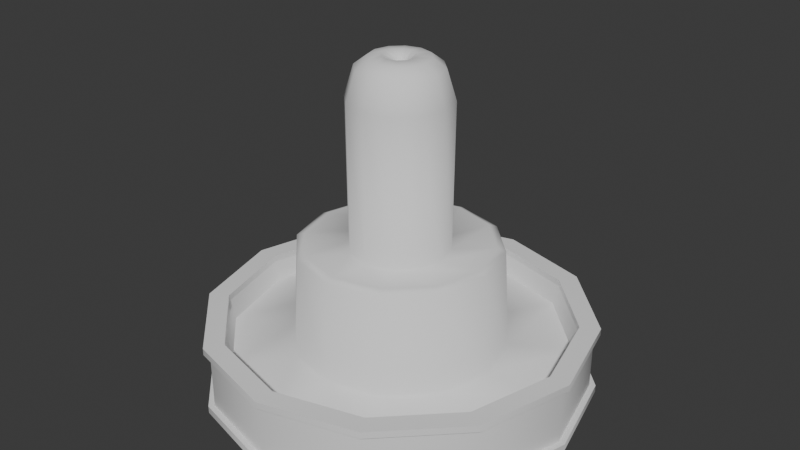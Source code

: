# Source: mesh_fountain_prop_1.blend  (saved by Blender 4.2.66; exported with 4.5.12 LTS)
import bpy
from mathutils import Matrix  # noqa: F401  (used for matrix-valued properties, if any)

bpy.ops.wm.read_factory_settings(use_empty=True)
scene = bpy.context.scene
scene.name = 'Scene'

# ---- collections
col_collection = bpy.data.collections.new('Collection'); scene.collection.children.link(col_collection)

# ---- world
world_world = bpy.data.worlds.new('World'); scene.world = world_world
world_world.use_nodes = True; world_world.node_tree.nodes.clear()
_N = world_world.node_tree.nodes; _L = world_world.node_tree.links
n0 = _N.new('ShaderNodeOutputWorld'); n0.name = 'World Output'; n0.location = (300, 300)
n1 = _N.new('ShaderNodeBackground'); n1.name = 'Background'; n1.location = (10, 300)
n1.inputs[0].default_value = (0.05088, 0.05088, 0.05088, 1.0)
_L.new(n1.outputs[0], n0.inputs[0])
n0.is_active_output = True
world_world.color = (0.05088, 0.05088, 0.05088)
world_world.sun_shadow_jitter_overblur = 0.0

# ---- meshes
me_cylinder_001 = bpy.data.meshes.new('Cylinder.001')
me_cylinder_001.from_pydata([(0.0, 4.0, 0.0), (-9.934e-10, 3.697, 1.4), (2.0, 3.464, 0.0), (1.849, 3.202, 1.4), (3.464, 2.0, 0.0), (3.202, 1.849, 1.4), (4.0, 1.738e-08, 0.0), (3.697, 1.726e-08, 1.4), (3.464, -2.0, 0.0), (3.202, -1.849, 1.4), (2.0, -3.464, 0.0), (1.849, -3.202, 1.4), (0.0, -4.0, 0.0), (-9.934e-10, -3.697, 1.4), (-2.0, -3.464, 0.0), (-1.849, -3.202, 1.4), (-3.464, -2.0, 0.0), (-3.202, -1.849, 1.4), (-4.0, 1.738e-08, 0.0), (-3.697, 1.726e-08, 1.4), (-3.464, 2.0, 0.0), (-3.202, 1.849, 1.4), (-2.0, 3.464, 0.0), (-1.849, 3.202, 1.4), (2.0, 3.464, 1.4), (0.0, 4.0, 1.4), (3.464, 2.0, 1.4), (4.0, 1.738e-08, 1.4), (3.464, -2.0, 1.4), (2.0, -3.464, 1.4), (0.0, -4.0, 1.4), (-2.0, -3.464, 1.4), (-3.464, -2.0, 1.4), (-4.0, 1.738e-08, 1.4), (-3.464, 2.0, 1.4), (-2.0, 3.464, 1.4), (0.9937, 1.721, 0.6847), (3.131e-09, 1.987, 0.6847), (1.721, 0.9937, 0.6847), (1.987, 1.936e-08, 0.6847), (1.721, -0.9937, 0.6847), (0.9937, -1.721, 0.6847), (3.131e-09, -1.987, 0.6847), (-0.9937, -1.721, 0.6847), (-1.721, -0.9937, 0.6847), (-1.987, 1.936e-08, 0.6847), (-1.721, 0.9937, 0.6847), (-0.9937, 1.721, 0.6847), (2.0, 3.464, 1.545), (0.0, 4.0, 1.545), (3.464, 2.0, 1.545), (4.0, 1.738e-08, 1.545), (3.464, -2.0, 1.545), (2.0, -3.464, 1.545), (0.0, -4.0, 1.545), (-2.0, -3.464, 1.545), (-3.464, -2.0, 1.545), (-4.0, 1.738e-08, 1.545), (-3.464, 2.0, 1.545), (-2.0, 3.464, 1.545), (1.849, 3.202, 1.545), (-9.934e-10, 3.697, 1.545), (3.202, 1.849, 1.545), (3.697, 1.726e-08, 1.545), (3.202, -1.849, 1.545), (1.849, -3.202, 1.545), (-9.934e-10, -3.697, 1.545), (-1.849, -3.202, 1.545), (-3.202, -1.849, 1.545), (-3.697, 1.726e-08, 1.545), (-3.202, 1.849, 1.545), (-1.849, 3.202, 1.545), (2.065, 3.577, 1.4), (0.0, 4.131, 1.4), (3.577, 2.065, 1.4), (4.131, 1.738e-08, 1.4), (3.577, -2.065, 1.4), (2.065, -3.577, 1.4), (0.0, -4.131, 1.4), (-2.065, -3.577, 1.4), (-3.577, -2.065, 1.4), (-4.131, 1.738e-08, 1.4), (-3.577, 2.065, 1.4), (-2.065, 3.577, 1.4), (-2.065, -3.577, 1.545), (0.0, -4.131, 1.545), (3.577, 2.065, 1.545), (2.065, 3.577, 1.545), (-4.131, 1.738e-08, 1.545), (-3.577, -2.065, 1.545), (3.577, -2.065, 1.545), (4.131, 1.738e-08, 1.545), (0.0, 4.131, 1.545), (2.065, -3.577, 1.545), (-3.577, 2.065, 1.545), (-2.065, 3.577, 1.545), (1.745, 3.022, 0.6847), (3.131e-09, 3.49, 0.6847), (3.022, 1.745, 0.6847), (3.49, 1.936e-08, 0.6847), (3.022, -1.745, 0.6847), (1.745, -3.022, 0.6847), (3.131e-09, -3.49, 0.6847), (-1.745, -3.022, 0.6847), (-3.022, -1.745, 0.6847), (-3.49, 1.936e-08, 0.6847), (-3.022, 1.745, 0.6847), (-1.745, 3.022, 0.6847), (0.9937, 1.721, 1.419), (3.131e-09, 1.987, 1.419), (1.721, 0.9937, 1.419), (1.987, 1.936e-08, 1.419), (1.721, -0.9937, 1.419), (0.9937, -1.721, 1.419), (3.131e-09, -1.987, 1.419), (-0.9937, -1.721, 1.419), (-1.721, -0.9937, 1.419), (-1.987, 1.936e-08, 1.419), (-1.721, 0.9937, 1.419), (-0.9937, 1.721, 1.419), (0.6631, 1.148, 1.774), (3.712e-08, 1.326, 1.774), (1.148, 0.6631, 1.774), (1.326, -1.896e-08, 1.774), (1.148, -0.6631, 1.774), (0.6631, -1.148, 1.774), (-3.353e-08, -1.326, 1.774), (-0.6631, -1.148, 1.774), (-1.148, -0.6631, 1.774), (-1.326, 5.169e-08, 1.774), (-1.148, 0.6631, 1.774), (-0.6631, 1.148, 1.774), (0.892, 1.545, 1.774), (1.794e-09, 1.784, 1.774), (1.545, 0.892, 1.774), (1.784, 1.636e-08, 1.774), (1.545, -0.892, 1.774), (0.892, -1.545, 1.774), (1.794e-09, -1.784, 1.774), (-0.892, -1.545, 1.774), (-1.545, -0.892, 1.774), (-1.784, 1.636e-08, 1.774), (-1.545, 0.892, 1.774), (-0.892, 1.545, 1.774), (0.6631, 1.148, 2.27), (3.712e-08, 1.326, 2.27), (1.148, 0.6631, 2.27), (1.326, -1.896e-08, 2.27), (1.148, -0.6631, 2.27), (0.6631, -1.148, 2.27), (-3.353e-08, -1.326, 2.27), (-0.6631, -1.148, 2.27), (-1.148, -0.6631, 2.27), (-1.326, 5.169e-08, 2.27), (-1.148, 0.6631, 2.27), (-0.6631, 1.148, 2.27), (0.5346, 0.9259, 2.503), (3.378e-08, 1.069, 2.503), (0.9259, 0.5346, 2.503), (1.069, -1.529e-08, 2.503), (0.9259, -0.5346, 2.503), (0.5346, -0.9259, 2.503), (-2.318e-08, -1.069, 2.503), (-0.5346, -0.9259, 2.503), (-0.9259, -0.5346, 2.503), (-1.069, 4.167e-08, 2.503), (-0.9259, 0.5346, 2.503), (-0.5346, 0.9259, 2.503), (0.5346, 0.9259, 2.676), (3.378e-08, 1.069, 2.676), (0.9259, 0.5346, 2.676), (1.069, -1.529e-08, 2.676), (0.9259, -0.5346, 2.676), (0.5346, -0.9259, 2.676), (-2.318e-08, -1.069, 2.676), (-0.5346, -0.9259, 2.676), (-0.9259, -0.5346, 2.676), (-1.069, 4.167e-08, 2.676), (-0.9259, 0.5346, 2.676), (-0.5346, 0.9259, 2.676), (0.9961, 1.725, 2.816), (8.437e-08, 1.992, 2.816), (1.725, 0.9961, 2.816), (1.992, -1.991e-08, 2.816), (1.725, -0.9961, 2.816), (0.9961, -1.725, 2.816), (-2.176e-08, -1.992, 2.816), (-0.9961, -1.725, 2.816), (-1.725, -0.9961, 2.816), (-1.992, 8.622e-08, 2.816), (-1.725, 0.9961, 2.816), (-0.9961, 1.725, 2.816), (0.9147, 1.584, 3.175), (1.044e-07, 1.829, 3.175), (1.584, 0.9147, 3.175), (1.829, -3.999e-08, 3.175), (1.584, -0.9147, 3.175), (0.9147, -1.584, 3.175), (-4.183e-08, -1.829, 3.175), (-0.9147, -1.584, 3.175), (-1.584, -0.9147, 3.175), (-1.829, 1.063e-07, 3.175), (-1.584, 0.9147, 3.175), (-0.9147, 1.584, 3.175), (0.9961, 1.725, 3.175), (8.437e-08, 1.992, 3.175), (1.725, 0.9961, 3.175), (1.992, -1.991e-08, 3.175), (1.725, -0.9961, 3.175), (0.9961, -1.725, 3.175), (-2.176e-08, -1.992, 3.175), (-0.9961, -1.725, 3.175), (-1.725, -0.9961, 3.175), (-1.992, 8.622e-08, 3.175), (-1.725, 0.9961, 3.175), (-0.9961, 1.725, 3.175), (0.3739, 0.6475, 2.997), (2.216e-07, 0.7477, 2.997), (0.6475, 0.3739, 2.997), (0.7477, -1.093e-07, 2.997), (0.6475, -0.3739, 2.997), (0.3739, -0.6475, 2.997), (-3.145e-08, -0.7477, 2.997), (-0.3739, -0.6475, 2.997), (-0.6475, -0.3739, 2.997), (-0.7477, 1.438e-07, 2.997), (-0.6475, 0.3739, 2.997), (-0.3739, 0.6475, 2.997), (0.837, 1.45, 2.997), (9.641e-08, 1.674, 2.997), (1.45, 0.837, 2.997), (1.674, -3.659e-08, 2.997), (1.45, -0.837, 2.997), (0.837, -1.45, 2.997), (-3.743e-08, -1.674, 2.997), (-0.837, -1.45, 2.997), (-1.45, -0.837, 2.997), (-1.674, 9.726e-08, 2.997), (-1.45, 0.837, 2.997), (-0.837, 1.45, 2.997), (0.3739, 0.6475, 3.449), (2.216e-07, 0.7477, 3.449), (0.6475, 0.3739, 3.449), (0.7477, -1.093e-07, 3.449), (0.6475, -0.3739, 3.449), (0.3739, -0.6475, 3.449), (-3.145e-08, -0.7477, 3.449), (-0.3739, -0.6475, 3.449), (-0.6475, -0.3739, 3.449), (-0.7477, 1.438e-07, 3.449), (-0.6475, 0.3739, 3.449), (-0.3739, 0.6475, 3.449), (0.2084, 0.3609, 3.609), (2.664e-07, 0.4168, 3.609), (0.3609, 0.2084, 3.609), (0.4168, -1.623e-07, 3.609), (0.3609, -0.2084, 3.609), (0.2084, -0.3609, 3.609), (-8.343e-08, -0.4168, 3.609), (-0.2084, -0.3609, 3.609), (-0.3609, -0.2084, 3.609), (-0.4168, 1.835e-07, 3.609), (-0.3609, 0.2084, 3.609), (-0.2084, 0.3609, 3.609), (0.3362, 0.5823, 3.609), (2.072e-07, 0.6723, 3.609), (0.5823, 0.3362, 3.609), (0.6723, -9.925e-08, 3.609), (0.5823, -0.3362, 3.609), (0.3362, -0.5823, 3.609), (-2.035e-08, -0.6723, 3.609), (-0.3362, -0.5823, 3.609), (-0.5823, -0.3362, 3.609), (-0.6723, 1.283e-07, 3.609), (-0.5823, 0.3362, 3.609), (-0.3362, 0.5823, 3.609), (0.2084, 0.3609, 3.807), (2.664e-07, 0.4168, 3.807), (0.3609, 0.2084, 3.807), (0.4168, -1.623e-07, 3.807), (0.3609, -0.2084, 3.807), (0.2084, -0.3609, 3.807), (-8.343e-08, -0.4168, 3.807), (-0.2084, -0.3609, 3.807), (-0.3609, -0.2084, 3.807), (-0.4168, 1.835e-07, 3.807), (-0.3609, 0.2084, 3.807), (-0.2084, 0.3609, 3.807), (0.5237, 0.907, 3.89), (4.28e-07, 1.047, 3.89), (0.907, 0.5237, 3.89), (1.047, -3.959e-07, 3.89), (0.907, -0.5237, 3.89), (0.5237, -0.907, 3.89), (-4.51e-07, -1.047, 3.89), (-0.5237, -0.907, 3.89), (-0.907, -0.5237, 3.89), (-1.047, 4.732e-07, 3.89), (-0.907, 0.5237, 3.89), (-0.5237, 0.907, 3.89), (0.4623, 0.8007, 4.044), (4.621e-07, 0.9245, 4.044), (0.8007, 0.4623, 4.044), (0.9245, -4.206e-07, 4.044), (0.8007, -0.4623, 4.044), (0.4623, -0.8007, 4.044), (-4.623e-07, -0.9245, 4.044), (-0.4623, -0.8007, 4.044), (-0.8007, -0.4623, 4.044), (-0.9245, 5.035e-07, 4.044), (-0.8007, 0.4623, 4.044), (-0.4623, 0.8007, 4.044), (0.5237, 0.907, 4.044), (4.28e-07, 1.047, 4.044), (0.907, 0.5237, 4.044), (1.047, -3.959e-07, 4.044), (0.907, -0.5237, 4.044), (0.5237, -0.907, 4.044), (-4.51e-07, -1.047, 4.044), (-0.5237, -0.907, 4.044), (-0.907, -0.5237, 4.044), (-1.047, 4.732e-07, 4.044), (-0.907, 0.5237, 4.044), (-0.5237, 0.907, 4.044), (0.1712, 0.2966, 3.931), (3.386e-07, 0.3425, 3.931), (0.2966, 0.1712, 3.931), (0.3425, -2.617e-07, 3.931), (0.2966, -0.1712, 3.931), (0.1712, -0.2966, 3.931), (-2.613e-07, -0.3425, 3.931), (-0.1712, -0.2966, 3.931), (-0.2966, -0.1712, 3.931), (-0.3425, 3.408e-07, 3.931), (-0.2966, 0.1712, 3.931), (-0.1712, 0.2966, 3.931), (0.4015, 0.6954, 3.931), (4.145e-07, 0.803, 3.931), (0.6954, 0.4015, 3.931), (0.803, -3.648e-07, 3.931), (0.6954, -0.4015, 3.931), (0.4015, -0.6954, 3.931), (-3.885e-07, -0.803, 3.931), (-0.4015, -0.6954, 3.931), (-0.6954, -0.4015, 3.931), (-0.803, 4.378e-07, 3.931), (-0.6954, 0.4015, 3.931), (-0.4015, 0.6954, 3.931), (0.1181, 0.2045, 4.475), (4.442e-07, 0.2361, 4.475), (0.2045, 0.1181, 4.475), (0.2361, -1.731e-07, 4.475), (0.2045, -0.1181, 4.475), (0.1181, -0.2045, 4.475), (3.047e-08, -0.2361, 4.475), (-0.1181, -0.2045, 4.475), (-0.2045, -0.1181, 4.475), (-0.2361, 2.424e-07, 4.475), (-0.2045, 0.1181, 4.475), (-0.1181, 0.2045, 4.475), (0.1597, 0.2765, 4.649), (5.316e-07, 0.3193, 4.649), (0.2765, 0.1597, 4.649), (0.3193, -2.417e-07, 4.649), (0.2765, -0.1597, 4.649), (0.1597, -0.2765, 4.649), (-2.777e-08, -0.3193, 4.649), (-0.1597, -0.2765, 4.649), (-0.2765, -0.1597, 4.649), (-0.3193, 3.201e-07, 4.649), (-0.2765, 0.1597, 4.649), (-0.1597, 0.2765, 4.649), (0.1597, 0.2765, 4.728), (5.316e-07, 0.3193, 4.728), (0.2765, 0.1597, 4.728), (0.3193, -2.417e-07, 4.728), (0.2765, -0.1597, 4.728), (0.1597, -0.2765, 4.728), (-2.777e-08, -0.3193, 4.728), (-0.1597, -0.2765, 4.728), (-0.2765, -0.1597, 4.728), (-0.3193, 3.201e-07, 4.728), (-0.2765, 0.1597, 4.728), (-0.1597, 0.2765, 4.728), (0.09631, 0.1668, 5.254), (3.761e-07, 0.1926, 5.254), (0.1668, 0.09631, 5.254), (0.1926, -1.386e-07, 5.254), (0.1668, -0.09631, 5.254), (0.09631, -0.1668, 5.254), (3.869e-08, -0.1926, 5.254), (-0.09631, -0.1668, 5.254), (-0.1668, -0.09631, 5.254), (-0.1926, 2.003e-07, 5.254), (-0.1668, 0.09631, 5.254), (-0.09631, 0.1668, 5.254), (0.05196, 0.08999, 5.433), (3.445e-07, 0.1039, 5.433), (0.08999, 0.05196, 5.433), (0.1039, -1.319e-07, 5.433), (0.08999, -0.05196, 5.433), (0.05196, -0.08999, 5.433), (-2.857e-09, -0.1039, 5.433), (-0.05196, -0.08999, 5.433), (-0.08999, -0.05196, 5.433), (-0.1039, 2.117e-07, 5.433), (-0.08999, 0.05196, 5.433), (-0.05196, 0.08999, 5.433), (0.1359, 0.2355, 5.491), (4.029e-07, 0.2719, 5.491), (0.2355, 0.1359, 5.491), (0.2719, -2.023e-07, 5.491), (0.2355, -0.1359, 5.491), (0.1359, -0.2355, 5.491), (-7.336e-08, -0.2719, 5.491), (-0.1359, -0.2355, 5.491), (-0.2355, -0.1359, 5.491), (-0.2719, 2.76e-07, 5.491), (-0.2355, 0.1359, 5.491), (-0.1359, 0.2355, 5.491), (0.1033, 0.1789, 5.433), (3.705e-07, 0.2066, 5.433), (0.1789, 0.1033, 5.433), (0.2066, -1.674e-07, 5.433), (0.1789, -0.1033, 5.433), (0.1033, -0.1789, 5.433), (-3.544e-08, -0.2066, 5.433), (-0.1033, -0.1789, 5.433), (-0.1789, -0.1033, 5.433), (-0.2066, 2.384e-07, 5.433), (-0.1789, 0.1033, 5.433), (-0.1033, 0.1789, 5.433), (0.04197, 0.07269, 5.609), (8.79e-07, 0.08393, 5.609), (0.07269, 0.04196, 5.609), (0.08393, -1.028e-07, 5.609), (0.07269, -0.04196, 5.609), (0.04197, -0.07269, 5.609), (5.984e-07, -0.08393, 5.609), (-0.04196, -0.07269, 5.609), (-0.07268, -0.04196, 5.609), (-0.08393, 1.748e-07, 5.609), (-0.07268, 0.04196, 5.609), (-0.04196, 0.07269, 5.609), (0.05558, 0.09627, 5.7), (1.092e-06, 0.1112, 5.7), (0.09627, 0.05558, 5.7), (0.1112, -1.43e-07, 5.7), (0.09627, -0.05558, 5.7), (0.05558, -0.09627, 5.7), (7.202e-07, -0.1112, 5.7), (-0.05558, -0.09627, 5.7), (-0.09627, -0.05558, 5.7), (-0.1112, 2.246e-07, 5.7), (-0.09627, 0.05558, 5.7), (-0.05558, 0.09627, 5.7), (0.03147, 0.0545, 5.903), (1.016e-06, 0.06293, 5.903), (0.0545, 0.03147, 5.903), (0.06293, -7.15e-08, 5.903), (0.0545, -0.03147, 5.903), (0.03147, -0.0545, 5.903), (8.054e-07, -0.06293, 5.903), (-0.03146, -0.0545, 5.903), (-0.0545, -0.03147, 5.903), (-0.06293, 1.366e-07, 5.903), (-0.0545, 0.03147, 5.903), (-0.03146, 0.0545, 5.903), (0.01977, 0.03425, 6.183), (9.795e-07, 0.03954, 6.183), (0.03425, 0.01977, 6.183), (0.03955, -3.752e-08, 6.183), (0.03425, -0.01977, 6.183), (0.01977, -0.03425, 6.183), (8.473e-07, -0.03954, 6.183), (-0.01977, -0.03425, 6.183), (-0.03425, -0.01977, 6.183), (-0.03954, 9.324e-08, 6.183), (-0.03425, 0.01977, 6.183), (-0.01977, 0.03425, 6.183), (0.01224, 0.02121, 6.196), (1.244e-06, 0.02449, 6.196), (0.02121, 0.01224, 6.196), (0.02449, -3.915e-08, 6.196), (0.02121, -0.01224, 6.196), (0.01224, -0.02121, 6.196), (1.104e-06, -0.02449, 6.196), (-0.01224, -0.02121, 6.196), (-0.02121, -0.01224, 6.196), (-0.02449, 9.719e-08, 6.196), (-0.02121, 0.01224, 6.196), (-0.01224, 0.02121, 6.196), (0.02613, 0.04526, 6.183), (9.566e-07, 0.05226, 6.183), (0.04526, 0.02613, 6.183), (0.05226, -3.577e-08, 6.183), (0.04526, -0.02613, 6.183), (0.02613, -0.04526, 6.183), (8.31e-07, -0.05226, 6.183), (-0.02613, -0.04526, 6.183), (-0.04526, -0.02613, 6.183), (-0.05226, 8.987e-08, 6.183), (-0.04526, 0.02613, 6.183), (-0.02613, 0.04526, 6.183), (0.02613, 0.04526, 6.214), (1.252e-06, 0.05226, 6.214), (0.04526, 0.02613, 6.214), (0.05226, -3.577e-08, 6.214), (0.04526, -0.02613, 6.214), (0.02613, -0.04526, 6.214), (1.127e-06, -0.05226, 6.214), (-0.02613, -0.04526, 6.214), (-0.04526, -0.02613, 6.214), (-0.05226, 8.987e-08, 6.214), (-0.04526, 0.02613, 6.214), (-0.02613, 0.04526, 6.214), (0.01977, 0.03425, 6.214), (1.239e-06, 0.03954, 6.214), (0.03425, 0.01977, 6.214), (0.03955, -3.752e-08, 6.214), (0.03425, -0.01977, 6.214), (0.01977, -0.03425, 6.214), (1.106e-06, -0.03954, 6.214), (-0.01977, -0.03425, 6.214), (-0.03425, -0.01977, 6.214), (-0.03954, 9.324e-08, 6.214), (-0.03425, 0.01977, 6.214), (-0.01977, 0.03425, 6.214), (0.0, 4.0, 0.1577), (2.0, 3.464, 0.1577), (3.464, 2.0, 0.1577), (4.0, 1.738e-08, 0.1577), (3.464, -2.0, 0.1577), (2.0, -3.464, 0.1577), (0.0, -4.0, 0.1577), (-2.0, -3.464, 0.1577), (-3.464, -2.0, 0.1577), (-4.0, 1.738e-08, 0.1577), (-3.464, 2.0, 0.1577), (-2.0, 3.464, 0.1577), (0.0, 4.129, 0.0), (2.065, 3.576, 0.0), (2.065, 3.576, 0.1577), (3.576, 2.065, 0.0), (3.576, 2.065, 0.1577), (4.129, 1.738e-08, 0.0), (4.129, 1.738e-08, 0.1577), (3.576, -2.065, 0.0), (3.576, -2.065, 0.1577), (2.065, -3.576, 0.0), (2.065, -3.576, 0.1577), (0.0, -4.129, 0.0), (0.0, -4.129, 0.1577), (-2.065, -3.576, 0.0), (-2.065, -3.576, 0.1577), (-3.576, -2.065, 0.0), (-3.576, -2.065, 0.1577), (-4.129, 1.738e-08, 0.0), (-4.129, 1.738e-08, 0.1577), (-3.576, 2.065, 0.0), (-3.576, 2.065, 0.1577), (-2.065, 3.576, 0.0), (-2.065, 3.576, 0.1577), (0.0, 4.129, 0.1577), (0.1892, -1.362e-07, 5.158), (0.1638, -0.0946, 5.158), (-0.1638, 0.0946, 5.158), (-0.0946, 0.1638, 5.158), (3.814e-07, 0.1892, 5.158), (0.0946, 0.1638, 5.158), (-0.0946, -0.1638, 5.158), (-0.1638, -0.0946, 5.158), (0.0946, -0.1638, 5.158), (0.1638, 0.0946, 5.158), (-0.1892, 1.967e-07, 5.158), (4.995e-08, -0.1892, 5.158)], [], [(528, 25, 24, 529), (529, 24, 26, 530), (530, 26, 27, 531), (531, 27, 28, 532), (532, 28, 29, 533), (533, 29, 30, 534), (534, 30, 31, 535), (535, 31, 32, 536), (536, 32, 33, 537), (537, 33, 34, 538), (11, 9, 100, 101), (538, 34, 35, 539), (539, 35, 25, 528), (59, 49, 92, 95), (51, 52, 90, 91), (1, 3, 60, 61), (15, 17, 68, 67), (25, 35, 83, 73), (31, 30, 78, 79), (58, 59, 95, 94), (13, 15, 67, 66), (11, 13, 66, 65), (26, 24, 72, 74), (50, 51, 91, 86), (9, 11, 65, 64), (42, 41, 113, 114), (1, 23, 107, 97), (5, 3, 96, 98), (19, 17, 104, 105), (13, 11, 101, 102), (7, 5, 98, 99), (21, 19, 105, 106), (15, 13, 102, 103), (9, 7, 99, 100), (23, 21, 106, 107), (3, 1, 97, 96), (17, 15, 103, 104), (61, 60, 48, 49), (60, 62, 50, 48), (62, 63, 51, 50), (63, 64, 52, 51), (64, 65, 53, 52), (65, 66, 54, 53), (66, 67, 55, 54), (67, 68, 56, 55), (68, 69, 57, 56), (69, 70, 58, 57), (70, 71, 59, 58), (71, 61, 49, 59), (17, 19, 69, 68), (3, 5, 62, 60), (19, 21, 70, 69), (57, 58, 94, 88), (33, 32, 80, 81), (5, 7, 63, 62), (28, 27, 75, 76), (21, 23, 71, 70), (7, 9, 64, 63), (48, 50, 86, 87), (56, 57, 88, 89), (23, 1, 61, 71), (82, 81, 88, 94), (77, 76, 90, 93), (73, 83, 95, 92), (79, 78, 85, 84), (74, 72, 87, 86), (81, 80, 89, 88), (76, 75, 91, 90), (75, 74, 86, 91), (80, 79, 84, 89), (72, 73, 92, 87), (78, 77, 93, 85), (83, 82, 94, 95), (52, 53, 93, 90), (29, 28, 76, 77), (34, 33, 81, 82), (53, 54, 85, 93), (27, 26, 74, 75), (32, 31, 79, 80), (24, 25, 73, 72), (54, 55, 84, 85), (55, 56, 89, 84), (30, 29, 77, 78), (35, 34, 82, 83), (49, 48, 87, 92), (37, 36, 96, 97), (36, 38, 98, 96), (38, 39, 99, 98), (39, 40, 100, 99), (40, 41, 101, 100), (41, 42, 102, 101), (42, 43, 103, 102), (43, 44, 104, 103), (44, 45, 105, 104), (45, 46, 106, 105), (46, 47, 107, 106), (47, 37, 97, 107), (114, 113, 137, 138), (39, 38, 110, 111), (46, 45, 117, 118), (43, 42, 114, 115), (40, 39, 111, 112), (47, 46, 118, 119), (36, 37, 109, 108), (44, 43, 115, 116), (41, 40, 112, 113), (37, 47, 119, 109), (38, 36, 108, 110), (45, 44, 116, 117), (123, 122, 146, 147), (111, 110, 134, 135), (118, 117, 141, 142), (115, 114, 138, 139), (112, 111, 135, 136), (119, 118, 142, 143), (108, 109, 133, 132), (116, 115, 139, 140), (113, 112, 136, 137), (109, 119, 143, 133), (110, 108, 132, 134), (117, 116, 140, 141), (121, 120, 132, 133), (120, 122, 134, 132), (122, 123, 135, 134), (123, 124, 136, 135), (124, 125, 137, 136), (125, 126, 138, 137), (126, 127, 139, 138), (127, 128, 140, 139), (128, 129, 141, 140), (129, 130, 142, 141), (130, 131, 143, 142), (131, 121, 133, 143), (147, 146, 158, 159), (130, 129, 153, 154), (127, 126, 150, 151), (124, 123, 147, 148), (131, 130, 154, 155), (120, 121, 145, 144), (128, 127, 151, 152), (125, 124, 148, 149), (121, 131, 155, 145), (122, 120, 144, 146), (129, 128, 152, 153), (126, 125, 149, 150), (162, 161, 173, 174), (154, 153, 165, 166), (151, 150, 162, 163), (148, 147, 159, 160), (155, 154, 166, 167), (144, 145, 157, 156), (152, 151, 163, 164), (149, 148, 160, 161), (145, 155, 167, 157), (146, 144, 156, 158), (153, 152, 164, 165), (150, 149, 161, 162), (174, 173, 185, 186), (159, 158, 170, 171), (166, 165, 177, 178), (163, 162, 174, 175), (160, 159, 171, 172), (167, 166, 178, 179), (156, 157, 169, 168), (164, 163, 175, 176), (161, 160, 172, 173), (157, 167, 179, 169), (158, 156, 168, 170), (165, 164, 176, 177), (189, 188, 212, 213), (171, 170, 182, 183), (178, 177, 189, 190), (175, 174, 186, 187), (172, 171, 183, 184), (179, 178, 190, 191), (168, 169, 181, 180), (176, 175, 187, 188), (173, 172, 184, 185), (169, 179, 191, 181), (170, 168, 180, 182), (177, 176, 188, 189), (195, 194, 230, 231), (186, 185, 209, 210), (183, 182, 206, 207), (190, 189, 213, 214), (187, 186, 210, 211), (184, 183, 207, 208), (191, 190, 214, 215), (180, 181, 205, 204), (188, 187, 211, 212), (185, 184, 208, 209), (181, 191, 215, 205), (182, 180, 204, 206), (193, 192, 204, 205), (192, 194, 206, 204), (194, 195, 207, 206), (195, 196, 208, 207), (196, 197, 209, 208), (197, 198, 210, 209), (198, 199, 211, 210), (199, 200, 212, 211), (200, 201, 213, 212), (201, 202, 214, 213), (202, 203, 215, 214), (203, 193, 205, 215), (219, 218, 242, 243), (202, 201, 237, 238), (199, 198, 234, 235), (196, 195, 231, 232), (203, 202, 238, 239), (192, 193, 229, 228), (200, 199, 235, 236), (197, 196, 232, 233), (193, 203, 239, 229), (194, 192, 228, 230), (201, 200, 236, 237), (198, 197, 233, 234), (217, 216, 228, 229), (216, 218, 230, 228), (218, 219, 231, 230), (219, 220, 232, 231), (220, 221, 233, 232), (221, 222, 234, 233), (222, 223, 235, 234), (223, 224, 236, 235), (224, 225, 237, 236), (225, 226, 238, 237), (226, 227, 239, 238), (227, 217, 229, 239), (246, 245, 269, 270), (226, 225, 249, 250), (223, 222, 246, 247), (220, 219, 243, 244), (227, 226, 250, 251), (216, 217, 241, 240), (224, 223, 247, 248), (221, 220, 244, 245), (217, 227, 251, 241), (218, 216, 240, 242), (225, 224, 248, 249), (222, 221, 245, 246), (259, 258, 282, 283), (243, 242, 266, 267), (250, 249, 273, 274), (247, 246, 270, 271), (244, 243, 267, 268), (251, 250, 274, 275), (240, 241, 265, 264), (248, 247, 271, 272), (245, 244, 268, 269), (241, 251, 275, 265), (242, 240, 264, 266), (249, 248, 272, 273), (253, 252, 264, 265), (252, 254, 266, 264), (254, 255, 267, 266), (255, 256, 268, 267), (256, 257, 269, 268), (257, 258, 270, 269), (258, 259, 271, 270), (259, 260, 272, 271), (260, 261, 273, 272), (261, 262, 274, 273), (262, 263, 275, 274), (263, 253, 265, 275), (283, 282, 294, 295), (256, 255, 279, 280), (263, 262, 286, 287), (252, 253, 277, 276), (260, 259, 283, 284), (257, 256, 280, 281), (253, 263, 287, 277), (254, 252, 276, 278), (261, 260, 284, 285), (258, 257, 281, 282), (255, 254, 278, 279), (262, 261, 285, 286), (298, 297, 321, 322), (280, 279, 291, 292), (287, 286, 298, 299), (276, 277, 289, 288), (284, 283, 295, 296), (281, 280, 292, 293), (277, 287, 299, 289), (278, 276, 288, 290), (285, 284, 296, 297), (282, 281, 293, 294), (279, 278, 290, 291), (286, 285, 297, 298), (302, 300, 336, 338), (295, 294, 318, 319), (292, 291, 315, 316), (299, 298, 322, 323), (288, 289, 313, 312), (296, 295, 319, 320), (293, 292, 316, 317), (289, 299, 323, 313), (290, 288, 312, 314), (297, 296, 320, 321), (294, 293, 317, 318), (291, 290, 314, 315), (301, 300, 312, 313), (300, 302, 314, 312), (302, 303, 315, 314), (303, 304, 316, 315), (304, 305, 317, 316), (305, 306, 318, 317), (306, 307, 319, 318), (307, 308, 320, 319), (308, 309, 321, 320), (309, 310, 322, 321), (310, 311, 323, 322), (311, 301, 313, 323), (331, 330, 354, 355), (309, 308, 344, 345), (306, 305, 341, 342), (303, 302, 338, 339), (310, 309, 345, 346), (307, 306, 342, 343), (304, 303, 339, 340), (311, 310, 346, 347), (300, 301, 337, 336), (308, 307, 343, 344), (305, 304, 340, 341), (301, 311, 347, 337), (325, 324, 336, 337), (324, 326, 338, 336), (326, 327, 339, 338), (327, 328, 340, 339), (328, 329, 341, 340), (329, 330, 342, 341), (330, 331, 343, 342), (331, 332, 344, 343), (332, 333, 345, 344), (333, 334, 346, 345), (334, 335, 347, 346), (335, 325, 337, 347), (358, 357, 369, 370), (328, 327, 351, 352), (335, 334, 358, 359), (324, 325, 349, 348), (332, 331, 355, 356), (329, 328, 352, 353), (325, 335, 359, 349), (326, 324, 348, 350), (333, 332, 356, 357), (330, 329, 353, 354), (327, 326, 350, 351), (334, 333, 357, 358), (364, 363, 375, 376), (355, 354, 366, 367), (352, 351, 363, 364), (359, 358, 370, 371), (348, 349, 361, 360), (356, 355, 367, 368), (353, 352, 364, 365), (349, 359, 371, 361), (350, 348, 360, 362), (357, 356, 368, 369), (354, 353, 365, 366), (351, 350, 362, 363), (565, 564, 387, 388), (371, 370, 382, 383), (360, 361, 373, 372), (368, 367, 379, 380), (365, 364, 376, 377), (361, 371, 383, 373), (362, 360, 372, 374), (369, 368, 380, 381), (366, 365, 377, 378), (363, 362, 374, 375), (370, 369, 381, 382), (367, 366, 378, 379), (391, 390, 414, 415), (567, 566, 394, 395), (569, 568, 385, 384), (571, 570, 391, 392), (572, 565, 388, 389), (568, 567, 395, 385), (573, 569, 384, 386), (574, 571, 392, 393), (575, 572, 389, 390), (564, 573, 386, 387), (566, 574, 393, 394), (570, 575, 390, 391), (400, 399, 435, 436), (388, 387, 411, 412), (395, 394, 418, 419), (384, 385, 409, 408), (392, 391, 415, 416), (389, 388, 412, 413), (385, 395, 419, 409), (386, 384, 408, 410), (393, 392, 416, 417), (390, 389, 413, 414), (387, 386, 410, 411), (394, 393, 417, 418), (421, 420, 408, 409), (420, 422, 410, 408), (422, 423, 411, 410), (423, 424, 412, 411), (424, 425, 413, 412), (425, 426, 414, 413), (426, 427, 415, 414), (427, 428, 416, 415), (428, 429, 417, 416), (429, 430, 418, 417), (430, 431, 419, 418), (431, 421, 409, 419), (397, 396, 420, 421), (396, 398, 422, 420), (398, 399, 423, 422), (399, 400, 424, 423), (400, 401, 425, 424), (401, 402, 426, 425), (402, 403, 427, 426), (403, 404, 428, 427), (404, 405, 429, 428), (405, 406, 430, 429), (406, 407, 431, 430), (407, 397, 421, 431), (439, 438, 450, 451), (407, 406, 442, 443), (396, 397, 433, 432), (404, 403, 439, 440), (401, 400, 436, 437), (397, 407, 443, 433), (398, 396, 432, 434), (405, 404, 440, 441), (402, 401, 437, 438), (399, 398, 434, 435), (406, 405, 441, 442), (403, 402, 438, 439), (452, 451, 463, 464), (436, 435, 447, 448), (443, 442, 454, 455), (432, 433, 445, 444), (440, 439, 451, 452), (437, 436, 448, 449), (433, 443, 455, 445), (434, 432, 444, 446), (441, 440, 452, 453), (438, 437, 449, 450), (435, 434, 446, 447), (442, 441, 453, 454), (456, 457, 469, 468), (449, 448, 460, 461), (445, 455, 467, 457), (446, 444, 456, 458), (453, 452, 464, 465), (450, 449, 461, 462), (447, 446, 458, 459), (454, 453, 465, 466), (451, 450, 462, 463), (448, 447, 459, 460), (455, 454, 466, 467), (444, 445, 457, 456), (516, 518, 506, 504), (464, 463, 475, 476), (461, 460, 472, 473), (457, 467, 479, 469), (458, 456, 468, 470), (465, 464, 476, 477), (462, 461, 473, 474), (459, 458, 470, 471), (466, 465, 477, 478), (463, 462, 474, 475), (460, 459, 471, 472), (467, 466, 478, 479), (480, 481, 491, 490, 489, 488, 487, 486, 485, 484, 483, 482), (479, 478, 502, 503), (524, 525, 513, 512), (471, 470, 494, 495), (517, 516, 504, 505), (478, 477, 501, 502), (523, 524, 512, 511), (470, 468, 492, 494), (477, 476, 500, 501), (522, 523, 511, 510), (468, 469, 493, 492), (476, 475, 499, 500), (503, 502, 514, 515), (492, 493, 505, 504), (500, 499, 511, 512), (497, 496, 508, 509), (493, 503, 515, 505), (494, 492, 504, 506), (501, 500, 512, 513), (498, 497, 509, 510), (495, 494, 506, 507), (502, 501, 513, 514), (499, 498, 510, 511), (496, 495, 507, 508), (472, 471, 495, 496), (525, 526, 514, 513), (469, 479, 503, 493), (518, 519, 507, 506), (473, 472, 496, 497), (526, 527, 515, 514), (519, 520, 508, 507), (474, 473, 497, 498), (527, 517, 505, 515), (520, 521, 509, 508), (475, 474, 498, 499), (521, 522, 510, 509), (481, 480, 516, 517), (480, 482, 518, 516), (482, 483, 519, 518), (483, 484, 520, 519), (484, 485, 521, 520), (485, 486, 522, 521), (486, 487, 523, 522), (487, 488, 524, 523), (488, 489, 525, 524), (489, 490, 526, 525), (490, 491, 527, 526), (491, 481, 517, 527), (537, 538, 560, 558), (6, 4, 543, 545), (530, 531, 546, 544), (538, 539, 562, 560), (20, 18, 557, 559), (531, 532, 548, 546), (10, 8, 547, 549), (539, 528, 563, 562), (532, 533, 550, 548), (0, 22, 561, 540), (14, 12, 551, 553), (4, 2, 541, 543), (561, 562, 563, 540), (559, 560, 562, 561), (557, 558, 560, 559), (555, 556, 558, 557), (553, 554, 556, 555), (551, 552, 554, 553), (549, 550, 552, 551), (547, 548, 550, 549), (545, 546, 548, 547), (543, 544, 546, 545), (541, 542, 544, 543), (540, 563, 542, 541), (16, 14, 553, 555), (2, 0, 540, 541), (529, 530, 544, 542), (536, 537, 558, 556), (12, 10, 549, 551), (528, 529, 542, 563), (22, 20, 559, 561), (535, 536, 556, 554), (8, 6, 545, 547), (534, 535, 554, 552), (18, 16, 555, 557), (533, 534, 552, 550), (379, 378, 575, 570), (382, 381, 574, 566), (375, 374, 573, 564), (378, 377, 572, 575), (381, 380, 571, 574), (374, 372, 569, 573), (373, 383, 567, 568), (377, 376, 565, 572), (380, 379, 570, 571), (372, 373, 568, 569), (383, 382, 566, 567), (376, 375, 564, 565)])
me_cylinder_001.polygons.foreach_set('use_smooth', [1, 1, 1, 1, 1, 1, 1, 1, 1, 1, 1, 1, 1, 1, 1, 1, 1, 1, 1, 1, 1, 1, 1, 1, 1, 1, 1, 1, 1, 1, 1, 1, 1, 1, 1, 1, 1, 1, 1, 1, 1, 1, 1, 1, 1, 1, 1, 1, 1, 1, 1, 1, 1, 1, 1, 1, 1, 1, 1, 1, 1, 1, 1, 1, 1, 1, 1, 1, 1, 1, 1, 1, 1, 1, 1, 1, 1, 1, 1, 1, 1, 1, 1, 1, 1, 1, 1, 1, 1, 1, 1, 1, 1, 1, 1, 1, 1, 1, 1, 1, 1, 1, 1, 1, 1, 1, 1, 1, 1, 1, 1, 1, 1, 1, 1, 1, 1, 1, 1, 1, 1, 1, 1, 1, 1, 1, 1, 1, 1, 1, 1, 1, 1, 1, 1, 1, 1, 1, 1, 1, 1, 1, 1, 1, 1, 1, 1, 1, 1, 1, 1, 1, 1, 1, 1, 1, 1, 1, 1, 1, 1, 1, 1, 1, 1, 1, 1, 1, 1, 1, 1, 1, 1, 1, 1, 1, 1, 1, 1, 1, 1, 1, 1, 1, 1, 1, 1, 1, 1, 1, 1, 1, 1, 1, 1, 1, 1, 1, 1, 1, 1, 1, 1, 1, 1, 1, 1, 1, 1, 1, 1, 1, 1, 1, 1, 1, 1, 1, 1, 1, 1, 1, 1, 1, 1, 1, 1, 1, 1, 1, 1, 1, 1, 1, 1, 1, 1, 1, 1, 1, 1, 1, 1, 1, 1, 1, 1, 1, 1, 1, 1, 1, 1, 1, 1, 1, 1, 1, 1, 1, 1, 1, 1, 1, 1, 1, 1, 1, 1, 1, 1, 1, 1, 1, 1, 1, 1, 1, 1, 1, 1, 1, 1, 1, 1, 1, 1, 1, 1, 1, 1, 1, 1, 1, 1, 1, 1, 1, 1, 1, 1, 1, 1, 1, 1, 1, 1, 1, 1, 1, 1, 1, 1, 1, 1, 1, 1, 1, 1, 1, 1, 1, 1, 1, 1, 1, 1, 1, 1, 1, 1, 1, 1, 1, 1, 1, 1, 1, 1, 1, 1, 1, 1, 1, 1, 1, 1, 1, 1, 1, 1, 1, 1, 1, 1, 1, 1, 1, 1, 1, 1, 1, 1, 1, 1, 1, 1, 1, 1, 1, 1, 1, 1, 1, 1, 1, 1, 1, 1, 1, 1, 1, 1, 1, 1, 1, 1, 1, 1, 1, 1, 1, 1, 1, 1, 1, 1, 1, 1, 1, 1, 1, 1, 1, 1, 1, 1, 1, 1, 1, 1, 1, 1, 1, 1, 1, 1, 1, 1, 1, 1, 1, 1, 1, 1, 1, 1, 1, 1, 1, 1, 1, 1, 1, 1, 1, 1, 1, 1, 1, 1, 1, 1, 1, 1, 1, 1, 1, 1, 1, 1, 1, 1, 1, 1, 1, 1, 1, 1, 1, 1, 1, 1, 1, 1, 1, 1, 1, 1, 1, 1, 1, 1, 1, 1, 1, 1, 1, 1, 1, 1, 1, 1, 1, 1, 1, 1, 1, 1, 1, 1, 1, 1, 1, 1, 1, 1, 1, 1, 1, 1, 1, 1, 1, 1, 1, 1, 1, 1, 1, 1, 1, 1, 1, 1, 1, 1, 1, 0, 1, 1, 0, 1, 0, 1, 1, 0, 0, 0, 1, 1, 1, 1, 1, 1, 1, 1, 1, 1, 1, 1, 0, 0, 1, 1, 0, 1, 0, 1, 0, 1, 0, 1, 1, 1, 1, 1, 1, 1, 1, 1, 1, 1, 1, 1])
_k = set([(0, 2), (0, 22), (1, 3), (1, 23), (2, 4), (3, 5), (4, 6), (5, 7), (6, 8), (7, 9), (8, 10), (9, 11), (10, 12), (11, 13), (12, 14), (13, 15), (14, 16), (15, 17), (16, 18), (17, 19), (18, 20), (19, 21), (20, 22), (21, 23), (24, 25), (24, 26), (25, 35), (26, 27), (27, 28), (28, 29), (29, 30), (30, 31), (31, 32), (32, 33), (33, 34), (34, 35), (36, 37), (36, 38), (37, 47), (38, 39), (39, 40), (40, 41), (41, 42), (42, 43), (43, 44), (44, 45), (45, 46), (46, 47), (48, 49), (48, 50), (49, 59), (50, 51), (51, 52), (52, 53), (53, 54), (54, 55), (55, 56), (56, 57), (57, 58), (58, 59), (60, 61), (60, 62), (61, 71), (62, 63), (63, 64), (64, 65), (65, 66), (66, 67), (67, 68), (68, 69), (69, 70), (70, 71), (72, 73), (72, 74), (73, 83), (74, 75), (75, 76), (76, 77), (77, 78), (78, 79), (79, 80), (80, 81), (81, 82), (82, 83), (84, 85), (84, 89), (85, 93), (86, 87), (86, 91), (87, 92), (88, 89), (88, 94), (90, 91), (90, 93), (92, 95), (94, 95), (96, 97), (96, 98), (97, 107), (98, 99), (99, 100), (100, 101), (101, 102), (102, 103), (103, 104), (104, 105), (105, 106), (106, 107), (108, 109), (108, 110), (109, 119), (110, 111), (111, 112), (112, 113), (113, 114), (114, 115), (115, 116), (116, 117), (117, 118), (118, 119), (120, 121), (120, 122), (121, 131), (122, 123), (123, 124), (124, 125), (125, 126), (126, 127), (127, 128), (128, 129), (129, 130), (130, 131), (132, 133), (132, 134), (133, 143), (134, 135), (135, 136), (136, 137), (137, 138), (138, 139), (139, 140), (140, 141), (141, 142), (142, 143), (144, 145), (144, 146), (145, 155), (146, 147), (147, 148), (148, 149), (149, 150), (150, 151), (151, 152), (152, 153), (153, 154), (154, 155), (156, 157), (156, 158), (157, 167), (158, 159), (159, 160), (160, 161), (161, 162), (162, 163), (163, 164), (164, 165), (165, 166), (166, 167), (168, 169), (168, 170), (169, 179), (170, 171), (171, 172), (172, 173), (173, 174), (174, 175), (175, 176), (176, 177), (177, 178), (178, 179), (180, 181), (180, 182), (181, 191), (182, 183), (183, 184), (184, 185), (185, 186), (186, 187), (187, 188), (188, 189), (189, 190), (190, 191), (192, 193), (192, 194), (193, 203), (194, 195), (195, 196), (196, 197), (197, 198), (198, 199), (199, 200), (200, 201), (201, 202), (202, 203), (204, 205), (204, 206), (205, 215), (206, 207), (207, 208), (208, 209), (209, 210), (210, 211), (211, 212), (212, 213), (213, 214), (214, 215), (216, 217), (216, 218), (217, 227), (218, 219), (219, 220), (220, 221), (221, 222), (222, 223), (223, 224), (224, 225), (225, 226), (226, 227), (228, 229), (228, 230), (229, 239), (230, 231), (231, 232), (232, 233), (233, 234), (234, 235), (235, 236), (236, 237), (237, 238), (238, 239), (240, 241), (240, 242), (241, 251), (242, 243), (243, 244), (244, 245), (245, 246), (246, 247), (247, 248), (248, 249), (249, 250), (250, 251), (252, 253), (252, 254), (253, 263), (254, 255), (255, 256), (256, 257), (257, 258), (258, 259), (259, 260), (260, 261), (261, 262), (262, 263), (264, 265), (264, 266), (265, 275), (266, 267), (267, 268), (268, 269), (269, 270), (270, 271), (271, 272), (272, 273), (273, 274), (274, 275), (276, 277), (276, 278), (277, 287), (278, 279), (279, 280), (280, 281), (281, 282), (282, 283), (283, 284), (284, 285), (285, 286), (286, 287), (288, 289), (288, 290), (289, 299), (290, 291), (291, 292), (292, 293), (293, 294), (294, 295), (295, 296), (296, 297), (297, 298), (298, 299), (300, 301), (300, 302), (301, 311), (302, 303), (303, 304), (304, 305), (305, 306), (306, 307), (307, 308), (308, 309), (309, 310), (310, 311), (312, 313), (312, 314), (313, 323), (314, 315), (315, 316), (316, 317), (317, 318), (318, 319), (319, 320), (320, 321), (321, 322), (322, 323), (324, 325), (324, 326), (325, 335), (326, 327), (327, 328), (328, 329), (329, 330), (330, 331), (331, 332), (332, 333), (333, 334), (334, 335), (336, 337), (336, 338), (337, 347), (338, 339), (339, 340), (340, 341), (341, 342), (342, 343), (343, 344), (344, 345), (345, 346), (346, 347), (348, 349), (348, 350), (349, 359), (350, 351), (351, 352), (352, 353), (353, 354), (354, 355), (355, 356), (356, 357), (357, 358), (358, 359), (384, 385), (384, 386), (385, 395), (386, 387), (387, 388), (388, 389), (389, 390), (390, 391), (391, 392), (392, 393), (393, 394), (394, 395), (396, 397), (396, 398), (397, 407), (398, 399), (399, 400), (400, 401), (401, 402), (402, 403), (403, 404), (404, 405), (405, 406), (406, 407), (408, 409), (408, 410), (409, 419), (410, 411), (411, 412), (412, 413), (413, 414), (414, 415), (415, 416), (416, 417), (417, 418), (418, 419), (420, 421), (420, 422), (421, 431), (422, 423), (423, 424), (424, 425), (425, 426), (426, 427), (427, 428), (428, 429), (429, 430), (430, 431), (432, 433), (432, 434), (433, 443), (434, 435), (435, 436), (436, 437), (437, 438), (438, 439), (439, 440), (440, 441), (441, 442), (442, 443), (444, 445), (444, 446), (445, 455), (446, 447), (447, 448), (448, 449), (449, 450), (450, 451), (451, 452), (452, 453), (453, 454), (454, 455), (456, 457), (456, 458), (457, 467), (458, 459), (459, 460), (460, 461), (461, 462), (462, 463), (463, 464), (464, 465), (465, 466), (466, 467), (468, 469), (468, 470), (469, 479), (470, 471), (471, 472), (472, 473), (473, 474), (474, 475), (475, 476), (476, 477), (477, 478), (478, 479), (480, 481), (480, 482), (481, 491), (482, 483), (483, 484), (484, 485), (485, 486), (486, 487), (487, 488), (488, 489), (489, 490), (490, 491), (492, 493), (492, 494), (493, 503), (494, 495), (495, 496), (496, 497), (497, 498), (498, 499), (499, 500), (500, 501), (501, 502), (502, 503), (504, 505), (504, 506), (505, 515), (506, 507), (507, 508), (508, 509), (509, 510), (510, 511), (511, 512), (512, 513), (513, 514), (514, 515), (516, 517), (516, 518), (517, 527), (518, 519), (519, 520), (520, 521), (521, 522), (522, 523), (523, 524), (524, 525), (525, 526), (526, 527), (528, 529), (528, 539), (529, 530), (530, 531), (531, 532), (532, 533), (533, 534), (534, 535), (535, 536), (536, 537), (537, 538), (538, 539), (540, 541), (540, 561), (541, 543), (542, 544), (542, 563), (543, 545), (544, 546), (545, 547), (546, 548), (547, 549), (548, 550), (549, 551), (550, 552), (551, 553), (552, 554), (553, 555), (554, 556), (555, 557), (556, 558), (557, 559), (558, 560), (559, 561), (560, 562), (562, 563)])
me_cylinder_001.attributes.new('sharp_edge', 'BOOLEAN', 'EDGE').data.foreach_set('value', [ (min(e.vertices), max(e.vertices)) in _k for e in me_cylinder_001.edges])
_uv = me_cylinder_001.uv_layers.new(name='UVMap')
_uv.uv.foreach_set('vector', [1.0, 0.5563, 1.0, 1.0, 0.9167, 1.0, 0.9167, 0.5563, 0.9167, 0.5563, 0.9167, 1.0, 0.8333, 1.0, 0.8333, 0.5563, 0.8333, 0.5563, 0.8333, 1.0, 0.75, 1.0, 0.75, 0.5563, 0.75, 0.5563, 0.75, 1.0, 0.6667, 1.0, 0.6667, 0.5563, 0.6667, 0.5563, 0.6667, 1.0, 0.5833, 1.0, 0.5833, 0.5563, 0.5833, 0.5563, 0.5833, 1.0, 0.5, 1.0, 0.5, 0.5563, 0.5, 0.5563, 0.5, 1.0, 0.4167, 1.0, 0.4167, 0.5563, 0.4167, 0.5563, 0.4167, 1.0, 0.3333, 1.0, 0.3333, 0.5563, 0.3333, 0.5563, 0.3333, 1.0, 0.25, 1.0, 0.25, 0.5563, 0.25, 0.5563, 0.25, 1.0, 0.1667, 1.0, 0.1667, 0.5563, 0.3556, 0.06703, 0.433, 0.1444, 0.433, 0.1444, 0.3556, 0.06703, 0.1667, 0.5563, 0.1667, 1.0, 0.08333, 1.0, 0.08333, 0.5563, 0.08333, 0.5563, 0.08333, 1.0, 7.451e-08, 1.0, 7.451e-08, 0.5563, 0.13, 0.4578, 0.25, 0.49, 0.25, 0.49, 0.13, 0.4578, 0.49, 0.25, 0.4578, 0.13, 0.4578, 0.13, 0.49, 0.25, 0.25, 0.4613, 0.3556, 0.433, 0.3556, 0.433, 0.25, 0.4613, 0.1444, 0.06703, 0.06703, 0.1444, 0.06703, 0.1444, 0.1444, 0.06703, 7.451e-08, 1.0, 0.08333, 1.0, 0.08333, 1.0, 7.451e-08, 1.0, 0.4167, 1.0, 0.5, 1.0, 0.5, 1.0, 0.4167, 1.0, 0.04215, 0.37, 0.13, 0.4578, 0.13, 0.4578, 0.04215, 0.37, 0.25, 0.03872, 0.1444, 0.06703, 0.1444, 0.06703, 0.25, 0.03872, 0.3556, 0.06703, 0.25, 0.03872, 0.25, 0.03872, 0.3556, 0.06703, 0.8333, 1.0, 0.9167, 1.0, 0.9167, 1.0, 0.8333, 1.0, 0.4578, 0.37, 0.49, 0.25, 0.49, 0.25, 0.4578, 0.37, 0.433, 0.1444, 0.3556, 0.06703, 0.3556, 0.06703, 0.433, 0.1444, 0.25, 0.1297, 0.3102, 0.1458, 0.3102, 0.1458, 0.25, 0.1297, 0.25, 0.4613, 0.1444, 0.433, 0.1444, 0.433, 0.25, 0.4613, 0.433, 0.3556, 0.3556, 0.433, 0.3556, 0.433, 0.433, 0.3556, 0.03872, 0.25, 0.06703, 0.1444, 0.06703, 0.1444, 0.03872, 0.25, 0.25, 0.03872, 0.3556, 0.06703, 0.3556, 0.06703, 0.25, 0.03872, 0.4613, 0.25, 0.433, 0.3556, 0.433, 0.3556, 0.4613, 0.25, 0.06703, 0.3556, 0.03872, 0.25, 0.03872, 0.25, 0.06703, 0.3556, 0.1444, 0.06703, 0.25, 0.03872, 0.25, 0.03872, 0.1444, 0.06703, 0.433, 0.1444, 0.4613, 0.25, 0.4613, 0.25, 0.433, 0.1444, 0.1444, 0.433, 0.06703, 0.3556, 0.06703, 0.3556, 0.1444, 0.433, 0.3556, 0.433, 0.25, 0.4613, 0.25, 0.4613, 0.3556, 0.433, 0.06703, 0.1444, 0.1444, 0.06703, 0.1444, 0.06703, 0.06703, 0.1444, 0.25, 0.4613, 0.3556, 0.433, 0.37, 0.4578, 0.25, 0.49, 0.3556, 0.433, 0.433, 0.3556, 0.4578, 0.37, 0.37, 0.4578, 0.433, 0.3556, 0.4613, 0.25, 0.49, 0.25, 0.4578, 0.37, 0.4613, 0.25, 0.433, 0.1444, 0.4578, 0.13, 0.49, 0.25, 0.433, 0.1444, 0.3556, 0.06703, 0.37, 0.04215, 0.4578, 0.13, 0.3556, 0.06703, 0.25, 0.03872, 0.25, 0.01, 0.37, 0.04215, 0.25, 0.03872, 0.1444, 0.06703, 0.13, 0.04215, 0.25, 0.01, 0.1444, 0.06703, 0.06703, 0.1444, 0.04215, 0.13, 0.13, 0.04215, 0.06703, 0.1444, 0.03872, 0.25, 0.01, 0.25, 0.04215, 0.13, 0.03872, 0.25, 0.06703, 0.3556, 0.04215, 0.37, 0.01, 0.25, 0.06703, 0.3556, 0.1444, 0.433, 0.13, 0.4578, 0.04215, 0.37, 0.1444, 0.433, 0.25, 0.4613, 0.25, 0.49, 0.13, 0.4578, 0.06703, 0.1444, 0.03872, 0.25, 0.03872, 0.25, 0.06703, 0.1444, 0.3556, 0.433, 0.433, 0.3556, 0.433, 0.3556, 0.3556, 0.433, 0.03872, 0.25, 0.06703, 0.3556, 0.06703, 0.3556, 0.03872, 0.25, 0.01, 0.25, 0.04215, 0.37, 0.04215, 0.37, 0.01, 0.25, 0.25, 1.0, 0.3333, 1.0, 0.3333, 1.0, 0.25, 1.0, 0.433, 0.3556, 0.4613, 0.25, 0.4613, 0.25, 0.433, 0.3556, 0.6667, 1.0, 0.75, 1.0, 0.75, 1.0, 0.6667, 1.0, 0.06703, 0.3556, 0.1444, 0.433, 0.1444, 0.433, 0.06703, 0.3556, 0.4613, 0.25, 0.433, 0.1444, 0.433, 0.1444, 0.4613, 0.25, 0.37, 0.4578, 0.4578, 0.37, 0.4578, 0.37, 0.37, 0.4578, 0.04215, 0.13, 0.01, 0.25, 0.01, 0.25, 0.04215, 0.13, 0.1444, 0.433, 0.25, 0.4613, 0.25, 0.4613, 0.1444, 0.433, 0.1667, 1.0, 0.25, 1.0, 0.25, 1.0, 0.1667, 1.0, 0.5833, 1.0, 0.6667, 1.0, 0.6667, 1.0, 0.5833, 1.0, 7.451e-08, 1.0, 0.08333, 1.0, 0.08333, 1.0, 7.451e-08, 1.0, 0.4167, 1.0, 0.5, 1.0, 0.5, 1.0, 0.4167, 1.0, 0.8333, 1.0, 0.9167, 1.0, 0.9167, 1.0, 0.8333, 1.0, 0.25, 1.0, 0.3333, 1.0, 0.3333, 1.0, 0.25, 1.0, 0.6667, 1.0, 0.75, 1.0, 0.75, 1.0, 0.6667, 1.0, 0.75, 1.0, 0.8333, 1.0, 0.8333, 1.0, 0.75, 1.0, 0.3333, 1.0, 0.4167, 1.0, 0.4167, 1.0, 0.3333, 1.0, 0.9167, 1.0, 1.0, 1.0, 1.0, 1.0, 0.9167, 1.0, 0.5, 1.0, 0.5833, 1.0, 0.5833, 1.0, 0.5, 1.0, 0.08333, 1.0, 0.1667, 1.0, 0.1667, 1.0, 0.08333, 1.0, 0.4578, 0.13, 0.37, 0.04215, 0.37, 0.04215, 0.4578, 0.13, 0.5833, 1.0, 0.6667, 1.0, 0.6667, 1.0, 0.5833, 1.0, 0.1667, 1.0, 0.25, 1.0, 0.25, 1.0, 0.1667, 1.0, 0.37, 0.04215, 0.25, 0.01, 0.25, 0.01, 0.37, 0.04215, 0.75, 1.0, 0.8333, 1.0, 0.8333, 1.0, 0.75, 1.0, 0.3333, 1.0, 0.4167, 1.0, 0.4167, 1.0, 0.3333, 1.0, 0.9167, 1.0, 1.0, 1.0, 1.0, 1.0, 0.9167, 1.0, 0.25, 0.01, 0.13, 0.04215, 0.13, 0.04215, 0.25, 0.01, 0.13, 0.04215, 0.04215, 0.13, 0.04215, 0.13, 0.13, 0.04215, 0.5, 1.0, 0.5833, 1.0, 0.5833, 1.0, 0.5, 1.0, 0.08333, 1.0, 0.1667, 1.0, 0.1667, 1.0, 0.08333, 1.0, 0.25, 0.49, 0.37, 0.4578, 0.37, 0.4578, 0.25, 0.49, 0.25, 0.3703, 0.3102, 0.3542, 0.3556, 0.433, 0.25, 0.4613, 0.3102, 0.3542, 0.3542, 0.3102, 0.433, 0.3556, 0.3556, 0.433, 0.3542, 0.3102, 0.3703, 0.25, 0.4613, 0.25, 0.433, 0.3556, 0.3703, 0.25, 0.3542, 0.1898, 0.433, 0.1444, 0.4613, 0.25, 0.3542, 0.1898, 0.3102, 0.1458, 0.3556, 0.06703, 0.433, 0.1444, 0.3102, 0.1458, 0.25, 0.1297, 0.25, 0.03872, 0.3556, 0.06703, 0.25, 0.1297, 0.1898, 0.1458, 0.1444, 0.06703, 0.25, 0.03872, 0.1898, 0.1458, 0.1458, 0.1898, 0.06703, 0.1444, 0.1444, 0.06703, 0.1458, 0.1898, 0.1297, 0.25, 0.03872, 0.25, 0.06703, 0.1444, 0.1297, 0.25, 0.1458, 0.3102, 0.06703, 0.3556, 0.03872, 0.25, 0.1458, 0.3102, 0.1898, 0.3542, 0.1444, 0.433, 0.06703, 0.3556, 0.1898, 0.3542, 0.25, 0.3703, 0.25, 0.4613, 0.1444, 0.433, 0.25, 0.1297, 0.3102, 0.1458, 0.3102, 0.1458, 0.25, 0.1297, 0.3703, 0.25, 0.3542, 0.3102, 0.3542, 0.3102, 0.3703, 0.25, 0.1458, 0.3102, 0.1297, 0.25, 0.1297, 0.25, 0.1458, 0.3102, 0.1898, 0.1458, 0.25, 0.1297, 0.25, 0.1297, 0.1898, 0.1458, 0.3542, 0.1898, 0.3703, 0.25, 0.3703, 0.25, 0.3542, 0.1898, 0.1898, 0.3542, 0.1458, 0.3102, 0.1458, 0.3102, 0.1898, 0.3542, 0.3102, 0.3542, 0.25, 0.3703, 0.25, 0.3703, 0.3102, 0.3542, 0.1458, 0.1898, 0.1898, 0.1458, 0.1898, 0.1458, 0.1458, 0.1898, 0.3102, 0.1458, 0.3542, 0.1898, 0.3542, 0.1898, 0.3102, 0.1458, 0.25, 0.3703, 0.1898, 0.3542, 0.1898, 0.3542, 0.25, 0.3703, 0.3542, 0.3102, 0.3102, 0.3542, 0.3102, 0.3542, 0.3542, 0.3102, 0.1297, 0.25, 0.1458, 0.1898, 0.1458, 0.1898, 0.1297, 0.25, 0.3394, 0.25, 0.3274, 0.2947, 0.3274, 0.2947, 0.3394, 0.25, 0.3703, 0.25, 0.3542, 0.3102, 0.3542, 0.3102, 0.3703, 0.25, 0.1458, 0.3102, 0.1297, 0.25, 0.1297, 0.25, 0.1458, 0.3102, 0.1898, 0.1458, 0.25, 0.1297, 0.25, 0.1297, 0.1898, 0.1458, 0.3542, 0.1898, 0.3703, 0.25, 0.3703, 0.25, 0.3542, 0.1898, 0.1898, 0.3542, 0.1458, 0.3102, 0.1458, 0.3102, 0.1898, 0.3542, 0.3102, 0.3542, 0.25, 0.3703, 0.25, 0.3703, 0.3102, 0.3542, 0.1458, 0.1898, 0.1898, 0.1458, 0.1898, 0.1458, 0.1458, 0.1898, 0.3102, 0.1458, 0.3542, 0.1898, 0.3542, 0.1898, 0.3102, 0.1458, 0.25, 0.3703, 0.1898, 0.3542, 0.1898, 0.3542, 0.25, 0.3703, 0.3542, 0.3102, 0.3102, 0.3542, 0.3102, 0.3542, 0.3542, 0.3102, 0.1297, 0.25, 0.1458, 0.1898, 0.1458, 0.1898, 0.1297, 0.25, 0.25, 0.3394, 0.2947, 0.3274, 0.3102, 0.3542, 0.25, 0.3703, 0.2947, 0.3274, 0.3274, 0.2947, 0.3542, 0.3102, 0.3102, 0.3542, 0.3274, 0.2947, 0.3394, 0.25, 0.3703, 0.25, 0.3542, 0.3102, 0.3394, 0.25, 0.3274, 0.2053, 0.3542, 0.1898, 0.3703, 0.25, 0.3274, 0.2053, 0.2947, 0.1726, 0.3102, 0.1458, 0.3542, 0.1898, 0.2947, 0.1726, 0.25, 0.1606, 0.25, 0.1297, 0.3102, 0.1458, 0.25, 0.1606, 0.2053, 0.1726, 0.1898, 0.1458, 0.25, 0.1297, 0.2053, 0.1726, 0.1726, 0.2053, 0.1458, 0.1898, 0.1898, 0.1458, 0.1726, 0.2053, 0.1606, 0.25, 0.1297, 0.25, 0.1458, 0.1898, 0.1606, 0.25, 0.1726, 0.2947, 0.1458, 0.3102, 0.1297, 0.25, 0.1726, 0.2947, 0.2053, 0.3274, 0.1898, 0.3542, 0.1458, 0.3102, 0.2053, 0.3274, 0.25, 0.3394, 0.25, 0.3703, 0.1898, 0.3542, 0.3394, 0.25, 0.3274, 0.2947, 0.3274, 0.2947, 0.3394, 0.25, 0.1726, 0.2947, 0.1606, 0.25, 0.1606, 0.25, 0.1726, 0.2947, 0.2053, 0.1726, 0.25, 0.1606, 0.25, 0.1606, 0.2053, 0.1726, 0.3274, 0.2053, 0.3394, 0.25, 0.3394, 0.25, 0.3274, 0.2053, 0.2053, 0.3274, 0.1726, 0.2947, 0.1726, 0.2947, 0.2053, 0.3274, 0.2947, 0.3274, 0.25, 0.3394, 0.25, 0.3394, 0.2947, 0.3274, 0.1726, 0.2053, 0.2053, 0.1726, 0.2053, 0.1726, 0.1726, 0.2053, 0.2947, 0.1726, 0.3274, 0.2053, 0.3274, 0.2053, 0.2947, 0.1726, 0.25, 0.3394, 0.2053, 0.3274, 0.2053, 0.3274, 0.25, 0.3394, 0.3274, 0.2947, 0.2947, 0.3274, 0.2947, 0.3274, 0.3274, 0.2947, 0.1606, 0.25, 0.1726, 0.2053, 0.1726, 0.2053, 0.1606, 0.25, 0.25, 0.1606, 0.2947, 0.1726, 0.2947, 0.1726, 0.25, 0.1606, 0.25, 0.1606, 0.2947, 0.1726, 0.2947, 0.1726, 0.25, 0.1606, 0.1726, 0.2947, 0.1606, 0.25, 0.1606, 0.25, 0.1726, 0.2947, 0.2053, 0.1726, 0.25, 0.1606, 0.25, 0.1606, 0.2053, 0.1726, 0.3274, 0.2053, 0.3394, 0.25, 0.3394, 0.25, 0.3274, 0.2053, 0.2053, 0.3274, 0.1726, 0.2947, 0.1726, 0.2947, 0.2053, 0.3274, 0.2947, 0.3274, 0.25, 0.3394, 0.25, 0.3394, 0.2947, 0.3274, 0.1726, 0.2053, 0.2053, 0.1726, 0.2053, 0.1726, 0.1726, 0.2053, 0.2947, 0.1726, 0.3274, 0.2053, 0.3274, 0.2053, 0.2947, 0.1726, 0.25, 0.3394, 0.2053, 0.3274, 0.2053, 0.3274, 0.25, 0.3394, 0.3274, 0.2947, 0.2947, 0.3274, 0.2947, 0.3274, 0.3274, 0.2947, 0.1606, 0.25, 0.1726, 0.2053, 0.1726, 0.2053, 0.1606, 0.25, 0.25, 0.1606, 0.2947, 0.1726, 0.2947, 0.1726, 0.25, 0.1606, 0.25, 0.1606, 0.2947, 0.1726, 0.2947, 0.1726, 0.25, 0.1606, 0.3394, 0.25, 0.3274, 0.2947, 0.3274, 0.2947, 0.3394, 0.25, 0.1726, 0.2947, 0.1606, 0.25, 0.1606, 0.25, 0.1726, 0.2947, 0.2053, 0.1726, 0.25, 0.1606, 0.25, 0.1606, 0.2053, 0.1726, 0.3274, 0.2053, 0.3394, 0.25, 0.3394, 0.25, 0.3274, 0.2053, 0.2053, 0.3274, 0.1726, 0.2947, 0.1726, 0.2947, 0.2053, 0.3274, 0.2947, 0.3274, 0.25, 0.3394, 0.25, 0.3394, 0.2947, 0.3274, 0.1726, 0.2053, 0.2053, 0.1726, 0.2053, 0.1726, 0.1726, 0.2053, 0.2947, 0.1726, 0.3274, 0.2053, 0.3274, 0.2053, 0.2947, 0.1726, 0.25, 0.3394, 0.2053, 0.3274, 0.2053, 0.3274, 0.25, 0.3394, 0.3274, 0.2947, 0.2947, 0.3274, 0.2947, 0.3274, 0.3274, 0.2947, 0.1606, 0.25, 0.1726, 0.2053, 0.1726, 0.2053, 0.1606, 0.25, 0.1606, 0.25, 0.1726, 0.2053, 0.1726, 0.2053, 0.1606, 0.25, 0.3394, 0.25, 0.3274, 0.2947, 0.3274, 0.2947, 0.3394, 0.25, 0.1726, 0.2947, 0.1606, 0.25, 0.1606, 0.25, 0.1726, 0.2947, 0.2053, 0.1726, 0.25, 0.1606, 0.25, 0.1606, 0.2053, 0.1726, 0.3274, 0.2053, 0.3394, 0.25, 0.3394, 0.25, 0.3274, 0.2053, 0.2053, 0.3274, 0.1726, 0.2947, 0.1726, 0.2947, 0.2053, 0.3274, 0.2947, 0.3274, 0.25, 0.3394, 0.25, 0.3394, 0.2947, 0.3274, 0.1726, 0.2053, 0.2053, 0.1726, 0.2053, 0.1726, 0.1726, 0.2053, 0.2947, 0.1726, 0.3274, 0.2053, 0.3274, 0.2053, 0.2947, 0.1726, 0.25, 0.3394, 0.2053, 0.3274, 0.2053, 0.3274, 0.25, 0.3394, 0.3274, 0.2947, 0.2947, 0.3274, 0.2947, 0.3274, 0.3274, 0.2947, 0.1606, 0.25, 0.1726, 0.2053, 0.1726, 0.2053, 0.1606, 0.25, 0.3321, 0.25, 0.3211, 0.2911, 0.3211, 0.2911, 0.3321, 0.25, 0.25, 0.1606, 0.2947, 0.1726, 0.2947, 0.1726, 0.25, 0.1606, 0.3394, 0.25, 0.3274, 0.2947, 0.3274, 0.2947, 0.3394, 0.25, 0.1726, 0.2947, 0.1606, 0.25, 0.1606, 0.25, 0.1726, 0.2947, 0.2053, 0.1726, 0.25, 0.1606, 0.25, 0.1606, 0.2053, 0.1726, 0.3274, 0.2053, 0.3394, 0.25, 0.3394, 0.25, 0.3274, 0.2053, 0.2053, 0.3274, 0.1726, 0.2947, 0.1726, 0.2947, 0.2053, 0.3274, 0.2947, 0.3274, 0.25, 0.3394, 0.25, 0.3394, 0.2947, 0.3274, 0.1726, 0.2053, 0.2053, 0.1726, 0.2053, 0.1726, 0.1726, 0.2053, 0.2947, 0.1726, 0.3274, 0.2053, 0.3274, 0.2053, 0.2947, 0.1726, 0.25, 0.3394, 0.2053, 0.3274, 0.2053, 0.3274, 0.25, 0.3394, 0.3274, 0.2947, 0.2947, 0.3274, 0.2947, 0.3274, 0.3274, 0.2947, 0.25, 0.3321, 0.2911, 0.3211, 0.2947, 0.3274, 0.25, 0.3394, 0.2911, 0.3211, 0.3211, 0.2911, 0.3274, 0.2947, 0.2947, 0.3274, 0.3211, 0.2911, 0.3321, 0.25, 0.3394, 0.25, 0.3274, 0.2947, 0.3321, 0.25, 0.3211, 0.2089, 0.3274, 0.2053, 0.3394, 0.25, 0.3211, 0.2089, 0.2911, 0.1789, 0.2947, 0.1726, 0.3274, 0.2053, 0.2911, 0.1789, 0.25, 0.1679, 0.25, 0.1606, 0.2947, 0.1726, 0.25, 0.1679, 0.2089, 0.1789, 0.2053, 0.1726, 0.25, 0.1606, 0.2089, 0.1789, 0.1789, 0.2089, 0.1726, 0.2053, 0.2053, 0.1726, 0.1789, 0.2089, 0.1679, 0.25, 0.1606, 0.25, 0.1726, 0.2053, 0.1679, 0.25, 0.1789, 0.2911, 0.1726, 0.2947, 0.1606, 0.25, 0.1789, 0.2911, 0.2089, 0.3211, 0.2053, 0.3274, 0.1726, 0.2947, 0.2089, 0.3211, 0.25, 0.3321, 0.25, 0.3394, 0.2053, 0.3274, 0.2959, 0.25, 0.2897, 0.2729, 0.2897, 0.2729, 0.2959, 0.25, 0.1789, 0.2911, 0.1679, 0.25, 0.1679, 0.25, 0.1789, 0.2911, 0.2089, 0.1789, 0.25, 0.1679, 0.25, 0.1679, 0.2089, 0.1789, 0.3211, 0.2089, 0.3321, 0.25, 0.3321, 0.25, 0.3211, 0.2089, 0.2089, 0.3211, 0.1789, 0.2911, 0.1789, 0.2911, 0.2089, 0.3211, 0.2911, 0.3211, 0.25, 0.3321, 0.25, 0.3321, 0.2911, 0.3211, 0.1789, 0.2089, 0.2089, 0.1789, 0.2089, 0.1789, 0.1789, 0.2089, 0.2911, 0.1789, 0.3211, 0.2089, 0.3211, 0.2089, 0.2911, 0.1789, 0.25, 0.3321, 0.2089, 0.3211, 0.2089, 0.3211, 0.25, 0.3321, 0.3211, 0.2911, 0.2911, 0.3211, 0.2911, 0.3211, 0.3211, 0.2911, 0.1679, 0.25, 0.1789, 0.2089, 0.1789, 0.2089, 0.1679, 0.25, 0.25, 0.1679, 0.2911, 0.1789, 0.2911, 0.1789, 0.25, 0.1679, 0.25, 0.2959, 0.2729, 0.2897, 0.2911, 0.3211, 0.25, 0.3321, 0.2729, 0.2897, 0.2897, 0.2729, 0.3211, 0.2911, 0.2911, 0.3211, 0.2897, 0.2729, 0.2959, 0.25, 0.3321, 0.25, 0.3211, 0.2911, 0.2959, 0.25, 0.2897, 0.2271, 0.3211, 0.2089, 0.3321, 0.25, 0.2897, 0.2271, 0.2729, 0.2103, 0.2911, 0.1789, 0.3211, 0.2089, 0.2729, 0.2103, 0.25, 0.2041, 0.25, 0.1679, 0.2911, 0.1789, 0.25, 0.2041, 0.2271, 0.2103, 0.2089, 0.1789, 0.25, 0.1679, 0.2271, 0.2103, 0.2103, 0.2271, 0.1789, 0.2089, 0.2089, 0.1789, 0.2103, 0.2271, 0.2041, 0.25, 0.1679, 0.25, 0.1789, 0.2089, 0.2041, 0.25, 0.2103, 0.2729, 0.1789, 0.2911, 0.1679, 0.25, 0.2103, 0.2729, 0.2271, 0.2897, 0.2089, 0.3211, 0.1789, 0.2911, 0.2271, 0.2897, 0.25, 0.2959, 0.25, 0.3321, 0.2089, 0.3211, 0.25, 0.2041, 0.2729, 0.2103, 0.2729, 0.2103, 0.25, 0.2041, 0.2103, 0.2729, 0.2041, 0.25, 0.2041, 0.25, 0.2103, 0.2729, 0.2271, 0.2103, 0.25, 0.2041, 0.25, 0.2041, 0.2271, 0.2103, 0.2897, 0.2271, 0.2959, 0.25, 0.2959, 0.25, 0.2897, 0.2271, 0.2271, 0.2897, 0.2103, 0.2729, 0.2103, 0.2729, 0.2271, 0.2897, 0.2729, 0.2897, 0.25, 0.2959, 0.25, 0.2959, 0.2729, 0.2897, 0.2103, 0.2271, 0.2271, 0.2103, 0.2271, 0.2103, 0.2103, 0.2271, 0.2729, 0.2103, 0.2897, 0.2271, 0.2897, 0.2271, 0.2729, 0.2103, 0.25, 0.2959, 0.2271, 0.2897, 0.2271, 0.2897, 0.25, 0.2959, 0.2897, 0.2729, 0.2729, 0.2897, 0.2729, 0.2897, 0.2897, 0.2729, 0.2041, 0.25, 0.2103, 0.2271, 0.2103, 0.2271, 0.2041, 0.25, 0.25, 0.2041, 0.2729, 0.2103, 0.2729, 0.2103, 0.25, 0.2041, 0.2358, 0.2254, 0.25, 0.2216, 0.25, 0.2216, 0.2358, 0.2254, 0.2959, 0.25, 0.2897, 0.2729, 0.2897, 0.2729, 0.2959, 0.25, 0.2103, 0.2729, 0.2041, 0.25, 0.2041, 0.25, 0.2103, 0.2729, 0.2271, 0.2103, 0.25, 0.2041, 0.25, 0.2041, 0.2271, 0.2103, 0.2897, 0.2271, 0.2959, 0.25, 0.2959, 0.25, 0.2897, 0.2271, 0.2271, 0.2897, 0.2103, 0.2729, 0.2103, 0.2729, 0.2271, 0.2897, 0.2729, 0.2897, 0.25, 0.2959, 0.25, 0.2959, 0.2729, 0.2897, 0.2103, 0.2271, 0.2271, 0.2103, 0.2271, 0.2103, 0.2103, 0.2271, 0.2729, 0.2103, 0.2897, 0.2271, 0.2897, 0.2271, 0.2729, 0.2103, 0.25, 0.2959, 0.2271, 0.2897, 0.2271, 0.2897, 0.25, 0.2959, 0.2897, 0.2729, 0.2729, 0.2897, 0.2729, 0.2897, 0.2897, 0.2729, 0.2041, 0.25, 0.2103, 0.2271, 0.2103, 0.2271, 0.2041, 0.25, 0.25, 0.2784, 0.2642, 0.2746, 0.2729, 0.2897, 0.25, 0.2959, 0.2642, 0.2746, 0.2746, 0.2642, 0.2897, 0.2729, 0.2729, 0.2897, 0.2746, 0.2642, 0.2784, 0.25, 0.2959, 0.25, 0.2897, 0.2729, 0.2784, 0.25, 0.2746, 0.2358, 0.2897, 0.2271, 0.2959, 0.25, 0.2746, 0.2358, 0.2642, 0.2254, 0.2729, 0.2103, 0.2897, 0.2271, 0.2642, 0.2254, 0.25, 0.2216, 0.25, 0.2041, 0.2729, 0.2103, 0.25, 0.2216, 0.2358, 0.2254, 0.2271, 0.2103, 0.25, 0.2041, 0.2358, 0.2254, 0.2254, 0.2358, 0.2103, 0.2271, 0.2271, 0.2103, 0.2254, 0.2358, 0.2216, 0.25, 0.2041, 0.25, 0.2103, 0.2271, 0.2216, 0.25, 0.2254, 0.2642, 0.2103, 0.2729, 0.2041, 0.25, 0.2254, 0.2642, 0.2358, 0.2746, 0.2271, 0.2897, 0.2103, 0.2729, 0.2358, 0.2746, 0.25, 0.2784, 0.25, 0.2959, 0.2271, 0.2897, 0.2358, 0.2254, 0.25, 0.2216, 0.25, 0.2216, 0.2358, 0.2254, 0.2746, 0.2358, 0.2784, 0.25, 0.2784, 0.25, 0.2746, 0.2358, 0.2358, 0.2746, 0.2254, 0.2642, 0.2254, 0.2642, 0.2358, 0.2746, 0.2642, 0.2746, 0.25, 0.2784, 0.25, 0.2784, 0.2642, 0.2746, 0.2254, 0.2358, 0.2358, 0.2254, 0.2358, 0.2254, 0.2254, 0.2358, 0.2642, 0.2254, 0.2746, 0.2358, 0.2746, 0.2358, 0.2642, 0.2254, 0.25, 0.2784, 0.2358, 0.2746, 0.2358, 0.2746, 0.25, 0.2784, 0.2746, 0.2642, 0.2642, 0.2746, 0.2642, 0.2746, 0.2746, 0.2642, 0.2216, 0.25, 0.2254, 0.2358, 0.2254, 0.2358, 0.2216, 0.25, 0.25, 0.2216, 0.2642, 0.2254, 0.2642, 0.2254, 0.25, 0.2216, 0.2784, 0.25, 0.2746, 0.2642, 0.2746, 0.2642, 0.2784, 0.25, 0.2254, 0.2642, 0.2216, 0.25, 0.2216, 0.25, 0.2254, 0.2642, 0.2254, 0.2642, 0.2216, 0.25, 0.2216, 0.25, 0.2254, 0.2642, 0.2746, 0.2358, 0.2784, 0.25, 0.2784, 0.25, 0.2746, 0.2358, 0.2358, 0.2746, 0.2254, 0.2642, 0.2254, 0.2642, 0.2358, 0.2746, 0.2642, 0.2746, 0.25, 0.2784, 0.25, 0.2784, 0.2642, 0.2746, 0.2254, 0.2358, 0.2358, 0.2254, 0.2358, 0.2254, 0.2254, 0.2358, 0.2642, 0.2254, 0.2746, 0.2358, 0.2746, 0.2358, 0.2642, 0.2254, 0.25, 0.2784, 0.2358, 0.2746, 0.2358, 0.2746, 0.25, 0.2784, 0.2746, 0.2642, 0.2642, 0.2746, 0.2642, 0.2746, 0.2746, 0.2642, 0.2216, 0.25, 0.2254, 0.2358, 0.2254, 0.2358, 0.2216, 0.25, 0.25, 0.2216, 0.2642, 0.2254, 0.2642, 0.2254, 0.25, 0.2216, 0.2784, 0.25, 0.2746, 0.2642, 0.2746, 0.2642, 0.2784, 0.25, 0.2254, 0.2642, 0.2216, 0.25, 0.2216, 0.25, 0.2254, 0.2642, 0.2717, 0.2625, 0.2625, 0.2717, 0.2625, 0.2717, 0.2717, 0.2625, 0.2358, 0.2254, 0.25, 0.2216, 0.25, 0.2216, 0.2358, 0.2254, 0.2746, 0.2358, 0.2784, 0.25, 0.2784, 0.25, 0.2746, 0.2358, 0.2358, 0.2746, 0.2254, 0.2642, 0.2254, 0.2642, 0.2358, 0.2746, 0.2642, 0.2746, 0.25, 0.2784, 0.25, 0.2784, 0.2642, 0.2746, 0.2254, 0.2358, 0.2358, 0.2254, 0.2358, 0.2254, 0.2254, 0.2358, 0.2642, 0.2254, 0.2746, 0.2358, 0.2746, 0.2358, 0.2642, 0.2254, 0.25, 0.2784, 0.2358, 0.2746, 0.2358, 0.2746, 0.25, 0.2784, 0.2746, 0.2642, 0.2642, 0.2746, 0.2642, 0.2746, 0.2746, 0.2642, 0.2216, 0.25, 0.2254, 0.2358, 0.2254, 0.2358, 0.2216, 0.25, 0.25, 0.2216, 0.2642, 0.2254, 0.2642, 0.2254, 0.25, 0.2216, 0.2784, 0.25, 0.2746, 0.2642, 0.2746, 0.2642, 0.2784, 0.25, 0.25, 0.2751, 0.2625, 0.2717, 0.2642, 0.2746, 0.25, 0.2784, 0.2625, 0.2717, 0.2717, 0.2625, 0.2746, 0.2642, 0.2642, 0.2746, 0.2717, 0.2625, 0.2751, 0.25, 0.2784, 0.25, 0.2746, 0.2642, 0.2751, 0.25, 0.2717, 0.2375, 0.2746, 0.2358, 0.2784, 0.25, 0.2717, 0.2375, 0.2625, 0.2283, 0.2642, 0.2254, 0.2746, 0.2358, 0.2625, 0.2283, 0.25, 0.2249, 0.25, 0.2216, 0.2642, 0.2254, 0.25, 0.2249, 0.2375, 0.2283, 0.2358, 0.2254, 0.25, 0.2216, 0.2375, 0.2283, 0.2283, 0.2375, 0.2254, 0.2358, 0.2358, 0.2254, 0.2283, 0.2375, 0.2249, 0.25, 0.2216, 0.25, 0.2254, 0.2358, 0.2249, 0.25, 0.2283, 0.2625, 0.2254, 0.2642, 0.2216, 0.25, 0.2283, 0.2625, 0.2375, 0.2717, 0.2358, 0.2746, 0.2254, 0.2642, 0.2375, 0.2717, 0.25, 0.2751, 0.25, 0.2784, 0.2358, 0.2746, 0.2418, 0.2359, 0.25, 0.2337, 0.25, 0.2337, 0.2418, 0.2359, 0.2249, 0.25, 0.2283, 0.2375, 0.2283, 0.2375, 0.2249, 0.25, 0.25, 0.2249, 0.2625, 0.2283, 0.2625, 0.2283, 0.25, 0.2249, 0.2751, 0.25, 0.2717, 0.2625, 0.2717, 0.2625, 0.2751, 0.25, 0.2283, 0.2625, 0.2249, 0.25, 0.2249, 0.25, 0.2283, 0.2625, 0.2375, 0.2283, 0.25, 0.2249, 0.25, 0.2249, 0.2375, 0.2283, 0.2717, 0.2375, 0.2751, 0.25, 0.2751, 0.25, 0.2717, 0.2375, 0.2375, 0.2717, 0.2283, 0.2625, 0.2283, 0.2625, 0.2375, 0.2717, 0.2625, 0.2717, 0.25, 0.2751, 0.25, 0.2751, 0.2625, 0.2717, 0.2283, 0.2375, 0.2375, 0.2283, 0.2375, 0.2283, 0.2283, 0.2375, 0.2625, 0.2283, 0.2717, 0.2375, 0.2717, 0.2375, 0.2625, 0.2283, 0.25, 0.2751, 0.2375, 0.2717, 0.2375, 0.2717, 0.25, 0.2751, 0.25, 0.2663, 0.2582, 0.2641, 0.2625, 0.2717, 0.25, 0.2751, 0.2582, 0.2641, 0.2641, 0.2582, 0.2717, 0.2625, 0.2625, 0.2717, 0.2641, 0.2582, 0.2663, 0.25, 0.2751, 0.25, 0.2717, 0.2625, 0.2663, 0.25, 0.2641, 0.2418, 0.2717, 0.2375, 0.2751, 0.25, 0.2641, 0.2418, 0.2582, 0.2359, 0.2625, 0.2283, 0.2717, 0.2375, 0.2582, 0.2359, 0.25, 0.2337, 0.25, 0.2249, 0.2625, 0.2283, 0.25, 0.2337, 0.2418, 0.2359, 0.2375, 0.2283, 0.25, 0.2249, 0.2418, 0.2359, 0.2359, 0.2418, 0.2283, 0.2375, 0.2375, 0.2283, 0.2359, 0.2418, 0.2337, 0.25, 0.2249, 0.25, 0.2283, 0.2375, 0.2337, 0.25, 0.2359, 0.2582, 0.2283, 0.2625, 0.2249, 0.25, 0.2359, 0.2582, 0.2418, 0.2641, 0.2375, 0.2717, 0.2283, 0.2625, 0.2418, 0.2641, 0.25, 0.2663, 0.25, 0.2751, 0.2375, 0.2717, 0.2359, 0.2582, 0.2337, 0.25, 0.2337, 0.25, 0.2359, 0.2582, 0.2641, 0.2418, 0.2663, 0.25, 0.2663, 0.25, 0.2641, 0.2418, 0.2418, 0.2641, 0.2359, 0.2582, 0.2359, 0.2582, 0.2418, 0.2641, 0.2582, 0.2641, 0.25, 0.2663, 0.25, 0.2663, 0.2582, 0.2641, 0.2359, 0.2418, 0.2418, 0.2359, 0.2418, 0.2359, 0.2359, 0.2418, 0.2582, 0.2359, 0.2641, 0.2418, 0.2641, 0.2418, 0.2582, 0.2359, 0.25, 0.2663, 0.2418, 0.2641, 0.2418, 0.2641, 0.25, 0.2663, 0.2641, 0.2582, 0.2582, 0.2641, 0.2582, 0.2641, 0.2641, 0.2582, 0.2337, 0.25, 0.2359, 0.2418, 0.2359, 0.2418, 0.2337, 0.25, 0.25, 0.2337, 0.2582, 0.2359, 0.2582, 0.2359, 0.25, 0.2337, 0.2663, 0.25, 0.2641, 0.2582, 0.2641, 0.2582, 0.2663, 0.25, 0.2359, 0.2582, 0.2337, 0.25, 0.2337, 0.25, 0.2359, 0.2582, 0.2641, 0.2418, 0.2663, 0.25, 0.2663, 0.25, 0.2641, 0.2418, 0.2418, 0.2359, 0.25, 0.2337, 0.25, 0.2337, 0.2418, 0.2359, 0.2641, 0.2418, 0.2663, 0.25, 0.2663, 0.25, 0.2641, 0.2418, 0.2418, 0.2641, 0.2359, 0.2582, 0.2359, 0.2582, 0.2418, 0.2641, 0.2582, 0.2641, 0.25, 0.2663, 0.25, 0.2663, 0.2582, 0.2641, 0.2359, 0.2418, 0.2418, 0.2359, 0.2418, 0.2359, 0.2359, 0.2418, 0.2582, 0.2359, 0.2641, 0.2418, 0.2641, 0.2418, 0.2582, 0.2359, 0.25, 0.2663, 0.2418, 0.2641, 0.2418, 0.2641, 0.25, 0.2663, 0.2641, 0.2582, 0.2582, 0.2641, 0.2582, 0.2641, 0.2641, 0.2582, 0.2337, 0.25, 0.2359, 0.2418, 0.2359, 0.2418, 0.2337, 0.25, 0.25, 0.2337, 0.2582, 0.2359, 0.2582, 0.2359, 0.25, 0.2337, 0.2663, 0.25, 0.2641, 0.2582, 0.2641, 0.2582, 0.2663, 0.25, 0.2641, 0.2418, 0.2663, 0.25, 0.2663, 0.25, 0.2641, 0.2418, 0.2418, 0.2641, 0.2359, 0.2582, 0.2359, 0.2582, 0.2418, 0.2641, 0.2582, 0.2641, 0.25, 0.2663, 0.25, 0.2663, 0.2582, 0.2641, 0.2359, 0.2418, 0.2418, 0.2359, 0.2418, 0.2359, 0.2359, 0.2418, 0.2582, 0.2359, 0.2641, 0.2418, 0.2641, 0.2418, 0.2582, 0.2359, 0.25, 0.2663, 0.2418, 0.2641, 0.2418, 0.2641, 0.25, 0.2663, 0.2641, 0.2582, 0.2582, 0.2641, 0.2582, 0.2641, 0.2641, 0.2582, 0.2337, 0.25, 0.2359, 0.2418, 0.2359, 0.2418, 0.2337, 0.25, 0.25, 0.2337, 0.2582, 0.2359, 0.2582, 0.2359, 0.25, 0.2337, 0.2663, 0.25, 0.2641, 0.2582, 0.2641, 0.2582, 0.2663, 0.25, 0.2359, 0.2582, 0.2337, 0.25, 0.2337, 0.25, 0.2359, 0.2582, 0.2418, 0.2359, 0.25, 0.2337, 0.25, 0.2337, 0.2418, 0.2359, 0.2418, 0.2359, 0.25, 0.2337, 0.25, 0.2337, 0.2418, 0.2359, 0.2418, 0.2641, 0.2359, 0.2582, 0.2359, 0.2582, 0.2418, 0.2641, 0.2582, 0.2641, 0.25, 0.2663, 0.25, 0.2663, 0.2582, 0.2641, 0.2359, 0.2418, 0.2418, 0.2359, 0.2418, 0.2359, 0.2359, 0.2418, 0.2582, 0.2359, 0.2641, 0.2418, 0.2641, 0.2418, 0.2582, 0.2359, 0.25, 0.2663, 0.2418, 0.2641, 0.2418, 0.2641, 0.25, 0.2663, 0.2641, 0.2582, 0.2582, 0.2641, 0.2582, 0.2641, 0.2641, 0.2582, 0.2337, 0.25, 0.2359, 0.2418, 0.2359, 0.2418, 0.2337, 0.25, 0.25, 0.2337, 0.2582, 0.2359, 0.2582, 0.2359, 0.25, 0.2337, 0.2663, 0.25, 0.2641, 0.2582, 0.2641, 0.2582, 0.2663, 0.25, 0.2359, 0.2582, 0.2337, 0.25, 0.2337, 0.25, 0.2359, 0.2582, 0.2418, 0.2359, 0.25, 0.2337, 0.25, 0.2337, 0.2418, 0.2359, 0.2582, 0.2453, 0.2595, 0.25, 0.2595, 0.25, 0.2582, 0.2453, 0.2641, 0.2418, 0.2663, 0.25, 0.2663, 0.25, 0.2641, 0.2418, 0.2418, 0.2641, 0.2359, 0.2582, 0.2359, 0.2582, 0.2418, 0.2641, 0.2582, 0.2641, 0.25, 0.2663, 0.25, 0.2663, 0.2582, 0.2641, 0.2359, 0.2418, 0.2418, 0.2359, 0.2418, 0.2359, 0.2359, 0.2418, 0.2582, 0.2359, 0.2641, 0.2418, 0.2641, 0.2418, 0.2582, 0.2359, 0.25, 0.2663, 0.2418, 0.2641, 0.2418, 0.2641, 0.25, 0.2663, 0.2641, 0.2582, 0.2582, 0.2641, 0.2582, 0.2641, 0.2641, 0.2582, 0.2337, 0.25, 0.2359, 0.2418, 0.2359, 0.2418, 0.2337, 0.25, 0.25, 0.2337, 0.2582, 0.2359, 0.2582, 0.2359, 0.25, 0.2337, 0.2663, 0.25, 0.2641, 0.2582, 0.2641, 0.2582, 0.2663, 0.25, 0.2359, 0.2582, 0.2337, 0.25, 0.2337, 0.25, 0.2359, 0.2582, 0.25, 0.2649, 0.2574, 0.2629, 0.2582, 0.2641, 0.25, 0.2663, 0.2574, 0.2629, 0.2629, 0.2574, 0.2641, 0.2582, 0.2582, 0.2641, 0.2629, 0.2574, 0.2649, 0.25, 0.2663, 0.25, 0.2641, 0.2582, 0.2649, 0.25, 0.2629, 0.2426, 0.2641, 0.2418, 0.2663, 0.25, 0.2629, 0.2426, 0.2574, 0.2371, 0.2582, 0.2359, 0.2641, 0.2418, 0.2574, 0.2371, 0.25, 0.2351, 0.25, 0.2337, 0.2582, 0.2359, 0.25, 0.2351, 0.2426, 0.2371, 0.2418, 0.2359, 0.25, 0.2337, 0.2426, 0.2371, 0.2371, 0.2426, 0.2359, 0.2418, 0.2418, 0.2359, 0.2371, 0.2426, 0.2351, 0.25, 0.2337, 0.25, 0.2359, 0.2418, 0.2351, 0.25, 0.2371, 0.2574, 0.2359, 0.2582, 0.2337, 0.25, 0.2371, 0.2574, 0.2426, 0.2629, 0.2418, 0.2641, 0.2359, 0.2582, 0.2426, 0.2629, 0.25, 0.2649, 0.25, 0.2663, 0.2418, 0.2641, 0.25, 0.2595, 0.2547, 0.2582, 0.2574, 0.2629, 0.25, 0.2649, 0.2547, 0.2582, 0.2582, 0.2547, 0.2629, 0.2574, 0.2574, 0.2629, 0.2582, 0.2547, 0.2595, 0.25, 0.2649, 0.25, 0.2629, 0.2574, 0.2595, 0.25, 0.2582, 0.2453, 0.2629, 0.2426, 0.2649, 0.25, 0.2582, 0.2453, 0.2547, 0.2418, 0.2574, 0.2371, 0.2629, 0.2426, 0.2547, 0.2418, 0.25, 0.2405, 0.25, 0.2351, 0.2574, 0.2371, 0.25, 0.2405, 0.2453, 0.2418, 0.2426, 0.2371, 0.25, 0.2351, 0.2453, 0.2418, 0.2418, 0.2453, 0.2371, 0.2426, 0.2426, 0.2371, 0.2418, 0.2453, 0.2405, 0.25, 0.2351, 0.25, 0.2371, 0.2426, 0.2405, 0.25, 0.2418, 0.2547, 0.2371, 0.2574, 0.2351, 0.25, 0.2418, 0.2547, 0.2453, 0.2582, 0.2426, 0.2629, 0.2371, 0.2574, 0.2453, 0.2582, 0.25, 0.2595, 0.25, 0.2649, 0.2426, 0.2629, 0.2453, 0.2418, 0.25, 0.2405, 0.25, 0.2405, 0.2453, 0.2418, 0.2453, 0.2582, 0.2418, 0.2547, 0.2418, 0.2547, 0.2453, 0.2582, 0.2547, 0.2582, 0.25, 0.2595, 0.25, 0.2595, 0.2547, 0.2582, 0.2418, 0.2453, 0.2453, 0.2418, 0.2453, 0.2418, 0.2418, 0.2453, 0.2547, 0.2418, 0.2582, 0.2453, 0.2582, 0.2453, 0.2547, 0.2418, 0.25, 0.2595, 0.2453, 0.2582, 0.2453, 0.2582, 0.25, 0.2595, 0.2582, 0.2547, 0.2547, 0.2582, 0.2547, 0.2582, 0.2582, 0.2547, 0.2405, 0.25, 0.2418, 0.2453, 0.2418, 0.2453, 0.2405, 0.25, 0.25, 0.2405, 0.2547, 0.2418, 0.2547, 0.2418, 0.25, 0.2405, 0.2595, 0.25, 0.2582, 0.2547, 0.2582, 0.2547, 0.2595, 0.25, 0.2418, 0.2547, 0.2405, 0.25, 0.2405, 0.25, 0.2418, 0.2547, 0.2453, 0.2418, 0.25, 0.2405, 0.25, 0.2405, 0.2453, 0.2418, 0.2418, 0.2453, 0.2453, 0.2418, 0.2453, 0.2418, 0.2418, 0.2453, 0.2582, 0.2453, 0.2595, 0.25, 0.2595, 0.25, 0.2582, 0.2453, 0.2453, 0.2582, 0.2418, 0.2547, 0.2418, 0.2547, 0.2453, 0.2582, 0.2547, 0.2582, 0.25, 0.2595, 0.25, 0.2595, 0.2547, 0.2582, 0.2418, 0.2453, 0.2453, 0.2418, 0.2453, 0.2418, 0.2418, 0.2453, 0.2547, 0.2418, 0.2582, 0.2453, 0.2582, 0.2453, 0.2547, 0.2418, 0.25, 0.2595, 0.2453, 0.2582, 0.2453, 0.2582, 0.25, 0.2595, 0.2582, 0.2547, 0.2547, 0.2582, 0.2547, 0.2582, 0.2582, 0.2547, 0.2405, 0.25, 0.2418, 0.2453, 0.2418, 0.2453, 0.2405, 0.25, 0.25, 0.2405, 0.2547, 0.2418, 0.2547, 0.2418, 0.25, 0.2405, 0.2595, 0.25, 0.2582, 0.2547, 0.2582, 0.2547, 0.2595, 0.25, 0.2418, 0.2547, 0.2405, 0.25, 0.2405, 0.25, 0.2418, 0.2547, 0.2547, 0.2582, 0.25, 0.2595, 0.25, 0.2595, 0.2547, 0.2582, 0.2547, 0.2418, 0.2582, 0.2453, 0.2582, 0.2453, 0.2547, 0.2418, 0.25, 0.2595, 0.2453, 0.2582, 0.2453, 0.2582, 0.25, 0.2595, 0.2582, 0.2547, 0.2547, 0.2582, 0.2547, 0.2582, 0.2582, 0.2547, 0.2405, 0.25, 0.2418, 0.2453, 0.2418, 0.2453, 0.2405, 0.25, 0.25, 0.2405, 0.2547, 0.2418, 0.2547, 0.2418, 0.25, 0.2405, 0.2595, 0.25, 0.2582, 0.2547, 0.2582, 0.2547, 0.2595, 0.25, 0.2418, 0.2547, 0.2405, 0.25, 0.2405, 0.25, 0.2418, 0.2547, 0.2453, 0.2418, 0.25, 0.2405, 0.25, 0.2405, 0.2453, 0.2418, 0.2582, 0.2453, 0.2595, 0.25, 0.2595, 0.25, 0.2582, 0.2453, 0.2453, 0.2582, 0.2418, 0.2547, 0.2418, 0.2547, 0.2453, 0.2582, 0.2547, 0.2582, 0.25, 0.2595, 0.25, 0.2595, 0.2547, 0.2582, 0.2547, 0.2582, 0.2582, 0.2547, 0.2582, 0.2547, 0.2547, 0.2582, 0.2418, 0.2453, 0.2453, 0.2418, 0.2453, 0.2418, 0.2418, 0.2453, 0.2547, 0.2418, 0.2582, 0.2453, 0.2582, 0.2453, 0.2547, 0.2418, 0.25, 0.2595, 0.2453, 0.2582, 0.2453, 0.2582, 0.25, 0.2595, 0.2582, 0.2547, 0.2547, 0.2582, 0.2547, 0.2582, 0.2582, 0.2547, 0.2405, 0.25, 0.2418, 0.2453, 0.2418, 0.2453, 0.2405, 0.25, 0.25, 0.2405, 0.2547, 0.2418, 0.2547, 0.2418, 0.25, 0.2405, 0.2595, 0.25, 0.2582, 0.2547, 0.2582, 0.2547, 0.2595, 0.25, 0.2418, 0.2547, 0.2405, 0.25, 0.2405, 0.25, 0.2418, 0.2547, 0.2453, 0.2418, 0.25, 0.2405, 0.25, 0.2405, 0.2453, 0.2418, 0.2582, 0.2453, 0.2595, 0.25, 0.2595, 0.25, 0.2582, 0.2453, 0.2453, 0.2582, 0.2418, 0.2547, 0.2418, 0.2547, 0.2453, 0.2582, 0.2529, 0.2551, 0.25, 0.2559, 0.2471, 0.2551, 0.2449, 0.2529, 0.2441, 0.25, 0.2449, 0.2471, 0.2471, 0.2449, 0.25, 0.2441, 0.2529, 0.2449, 0.2551, 0.2471, 0.2559, 0.25, 0.2551, 0.2529, 0.2453, 0.2582, 0.2418, 0.2547, 0.2418, 0.2547, 0.2453, 0.2582, 0.2418, 0.2453, 0.2405, 0.25, 0.2405, 0.25, 0.2418, 0.2453, 0.2595, 0.25, 0.2582, 0.2547, 0.2582, 0.2547, 0.2595, 0.25, 0.25, 0.2595, 0.2547, 0.2582, 0.2547, 0.2582, 0.25, 0.2595, 0.2418, 0.2547, 0.2405, 0.25, 0.2405, 0.25, 0.2418, 0.2547, 0.2453, 0.2418, 0.2418, 0.2453, 0.2418, 0.2453, 0.2453, 0.2418, 0.2582, 0.2547, 0.2547, 0.2582, 0.2547, 0.2582, 0.2582, 0.2547, 0.2405, 0.25, 0.2418, 0.2453, 0.2418, 0.2453, 0.2405, 0.25, 0.25, 0.2405, 0.2453, 0.2418, 0.2453, 0.2418, 0.25, 0.2405, 0.2547, 0.2582, 0.25, 0.2595, 0.25, 0.2595, 0.2547, 0.2582, 0.2418, 0.2453, 0.2453, 0.2418, 0.2453, 0.2418, 0.2418, 0.2453, 0.2453, 0.2582, 0.2418, 0.2547, 0.2418, 0.2547, 0.2453, 0.2582, 0.2547, 0.2582, 0.25, 0.2595, 0.25, 0.2595, 0.2547, 0.2582, 0.2418, 0.2453, 0.2453, 0.2418, 0.2453, 0.2418, 0.2418, 0.2453, 0.2547, 0.2418, 0.2582, 0.2453, 0.2582, 0.2453, 0.2547, 0.2418, 0.25, 0.2595, 0.2453, 0.2582, 0.2453, 0.2582, 0.25, 0.2595, 0.2582, 0.2547, 0.2547, 0.2582, 0.2547, 0.2582, 0.2582, 0.2547, 0.2405, 0.25, 0.2418, 0.2453, 0.2418, 0.2453, 0.2405, 0.25, 0.25, 0.2405, 0.2547, 0.2418, 0.2547, 0.2418, 0.25, 0.2405, 0.2595, 0.25, 0.2582, 0.2547, 0.2582, 0.2547, 0.2595, 0.25, 0.2418, 0.2547, 0.2405, 0.25, 0.2405, 0.25, 0.2418, 0.2547, 0.2453, 0.2418, 0.25, 0.2405, 0.25, 0.2405, 0.2453, 0.2418, 0.2582, 0.2453, 0.2595, 0.25, 0.2595, 0.25, 0.2582, 0.2453, 0.2582, 0.2453, 0.2595, 0.25, 0.2595, 0.25, 0.2582, 0.2453, 0.2405, 0.25, 0.2418, 0.2547, 0.2418, 0.2547, 0.2405, 0.25, 0.25, 0.2595, 0.2453, 0.2582, 0.2453, 0.2582, 0.25, 0.2595, 0.2582, 0.2547, 0.2595, 0.25, 0.2595, 0.25, 0.2582, 0.2547, 0.2547, 0.2418, 0.2582, 0.2453, 0.2582, 0.2453, 0.2547, 0.2418, 0.2418, 0.2547, 0.2453, 0.2582, 0.2453, 0.2582, 0.2418, 0.2547, 0.2595, 0.25, 0.2582, 0.2453, 0.2582, 0.2453, 0.2595, 0.25, 0.25, 0.2405, 0.2547, 0.2418, 0.2547, 0.2418, 0.25, 0.2405, 0.2453, 0.2582, 0.25, 0.2595, 0.25, 0.2595, 0.2453, 0.2582, 0.2582, 0.2453, 0.2547, 0.2418, 0.2547, 0.2418, 0.2582, 0.2453, 0.2453, 0.2418, 0.25, 0.2405, 0.25, 0.2405, 0.2453, 0.2418, 0.2547, 0.2418, 0.25, 0.2405, 0.25, 0.2405, 0.2547, 0.2418, 0.25, 0.2559, 0.2529, 0.2551, 0.2547, 0.2582, 0.25, 0.2595, 0.2529, 0.2551, 0.2551, 0.2529, 0.2582, 0.2547, 0.2547, 0.2582, 0.2551, 0.2529, 0.2559, 0.25, 0.2595, 0.25, 0.2582, 0.2547, 0.2559, 0.25, 0.2551, 0.2471, 0.2582, 0.2453, 0.2595, 0.25, 0.2551, 0.2471, 0.2529, 0.2449, 0.2547, 0.2418, 0.2582, 0.2453, 0.2529, 0.2449, 0.25, 0.2441, 0.25, 0.2405, 0.2547, 0.2418, 0.25, 0.2441, 0.2471, 0.2449, 0.2453, 0.2418, 0.25, 0.2405, 0.2471, 0.2449, 0.2449, 0.2471, 0.2418, 0.2453, 0.2453, 0.2418, 0.2449, 0.2471, 0.2441, 0.25, 0.2405, 0.25, 0.2418, 0.2453, 0.2441, 0.25, 0.2449, 0.2529, 0.2418, 0.2547, 0.2405, 0.25, 0.2449, 0.2529, 0.2471, 0.2551, 0.2453, 0.2582, 0.2418, 0.2547, 0.2471, 0.2551, 0.25, 0.2559, 0.25, 0.2595, 0.2453, 0.2582, 0.25, 0.5563, 0.1667, 0.5563, 0.1667, 0.5563, 0.25, 0.5563, 0.0, 0.0, 0.0, 0.0, 0.0, 0.0, 0.0, 0.0, 0.8333, 0.5563, 0.75, 0.5563, 0.75, 0.5563, 0.8333, 0.5563, 0.1667, 0.5563, 0.08333, 0.5563, 0.08333, 0.5563, 0.1667, 0.5563, 0.0, 0.0, 0.0, 0.0, 0.0, 0.0, 0.0, 0.0, 0.75, 0.5563, 0.6667, 0.5563, 0.6667, 0.5563, 0.75, 0.5563, 0.0, 0.0, 0.0, 0.0, 0.0, 0.0, 0.0, 0.0, 0.08333, 0.5563, 7.451e-08, 0.5563, 7.451e-08, 0.5563, 0.08333, 0.5563, 0.6667, 0.5563, 0.5833, 0.5563, 0.5833, 0.5563, 0.6667, 0.5563, 0.0, 0.0, 0.0, 0.0, 0.0, 0.0, 0.0, 0.0, 0.0, 0.0, 0.0, 0.0, 0.0, 0.0, 0.0, 0.0, 0.0, 0.0, 0.0, 0.0, 0.0, 0.0, 0.0, 0.0, 0.08333, 0.5, 0.08333, 0.5563, 7.451e-08, 0.5563, 7.451e-08, 0.5, 0.1667, 0.5, 0.1667, 0.5563, 0.08333, 0.5563, 0.08333, 0.5, 0.25, 0.5, 0.25, 0.5563, 0.1667, 0.5563, 0.1667, 0.5, 0.3333, 0.5, 0.3333, 0.5563, 0.25, 0.5563, 0.25, 0.5, 0.4167, 0.5, 0.4167, 0.5563, 0.3333, 0.5563, 0.3333, 0.5, 0.5, 0.5, 0.5, 0.5563, 0.4167, 0.5563, 0.4167, 0.5, 0.5833, 0.5, 0.5833, 0.5563, 0.5, 0.5563, 0.5, 0.5, 0.6667, 0.5, 0.6667, 0.5563, 0.5833, 0.5563, 0.5833, 0.5, 0.75, 0.5, 0.75, 0.5563, 0.6667, 0.5563, 0.6667, 0.5, 0.8333, 0.5, 0.8333, 0.5563, 0.75, 0.5563, 0.75, 0.5, 0.9167, 0.5, 0.9167, 0.5563, 0.8333, 0.5563, 0.8333, 0.5, 1.0, 0.5, 1.0, 0.5563, 0.9167, 0.5563, 0.9167, 0.5, 0.0, 0.0, 0.0, 0.0, 0.0, 0.0, 0.0, 0.0, 0.0, 0.0, 0.0, 0.0, 0.0, 0.0, 0.0, 0.0, 0.9167, 0.5563, 0.8333, 0.5563, 0.8333, 0.5563, 0.9167, 0.5563, 0.3333, 0.5563, 0.25, 0.5563, 0.25, 0.5563, 0.3333, 0.5563, 0.0, 0.0, 0.0, 0.0, 0.0, 0.0, 0.0, 0.0, 1.0, 0.5563, 0.9167, 0.5563, 0.9167, 0.5563, 1.0, 0.5563, 0.0, 0.0, 0.0, 0.0, 0.0, 0.0, 0.0, 0.0, 0.4167, 0.5563, 0.3333, 0.5563, 0.3333, 0.5563, 0.4167, 0.5563, 0.0, 0.0, 0.0, 0.0, 0.0, 0.0, 0.0, 0.0, 0.5, 0.5563, 0.4167, 0.5563, 0.4167, 0.5563, 0.5, 0.5563, 0.0, 0.0, 0.0, 0.0, 0.0, 0.0, 0.0, 0.0, 0.5833, 0.5563, 0.5, 0.5563, 0.5, 0.5563, 0.5833, 0.5563, 0.2418, 0.2359, 0.25, 0.2337, 0.25, 0.2337, 0.2418, 0.2359, 0.2359, 0.2582, 0.2337, 0.25, 0.2337, 0.25, 0.2359, 0.2582, 0.2663, 0.25, 0.2641, 0.2582, 0.2641, 0.2582, 0.2663, 0.25, 0.25, 0.2337, 0.2582, 0.2359, 0.2582, 0.2359, 0.25, 0.2337, 0.2337, 0.25, 0.2359, 0.2418, 0.2359, 0.2418, 0.2337, 0.25, 0.2641, 0.2582, 0.2582, 0.2641, 0.2582, 0.2641, 0.2641, 0.2582, 0.25, 0.2663, 0.2418, 0.2641, 0.2418, 0.2641, 0.25, 0.2663, 0.2582, 0.2359, 0.2641, 0.2418, 0.2641, 0.2418, 0.2582, 0.2359, 0.2359, 0.2418, 0.2418, 0.2359, 0.2418, 0.2359, 0.2359, 0.2418, 0.2582, 0.2641, 0.25, 0.2663, 0.25, 0.2663, 0.2582, 0.2641, 0.2418, 0.2641, 0.2359, 0.2582, 0.2359, 0.2582, 0.2418, 0.2641, 0.2641, 0.2418, 0.2663, 0.25, 0.2663, 0.25, 0.2641, 0.2418])
me_cylinder_001.update()
me_circle_001 = bpy.data.meshes.new('Circle.001')
me_circle_001.from_pydata([(3.939e-10, 1.054, 3.098), (-0.527, 0.9128, 3.098), (-0.9128, 0.527, 3.098), (-1.054, 1.422e-10, 3.098), (-0.9128, -0.527, 3.098), (-0.527, -0.9128, 3.098), (3.939e-10, -1.054, 3.098), (0.527, -0.9128, 3.098), (0.9128, -0.527, 3.098), (1.054, 1.422e-10, 3.098), (0.9128, 0.527, 3.098), (0.527, 0.9128, 3.098), (4.042e-10, 1.081, 6.252), (-0.5407, 0.9365, 6.252), (-0.9365, 0.5407, 6.252), (-1.081, 4.042e-10, 6.252), (-0.9365, -0.5407, 6.252), (-0.5407, -0.9365, 6.252), (4.042e-10, -1.081, 6.252), (0.5407, -0.9365, 6.252), (0.9365, -0.5407, 6.252), (1.081, 4.042e-10, 6.252), (0.9365, 0.5407, 6.252), (0.5407, 0.9365, 6.252), (1.205e-09, 0.8916, 6.873), (-0.4458, 0.7721, 6.873), (-0.7721, 0.4458, 6.873), (-0.8916, 1.205e-09, 6.873), (-0.7721, -0.4458, 6.873), (-0.4458, -0.7721, 6.873), (1.205e-09, -0.8916, 6.873), (0.4458, -0.7721, 6.873), (0.7721, -0.4458, 6.873), (0.8916, 1.205e-09, 6.873), (0.7721, 0.4458, 6.873), (0.4458, 0.7721, 6.873), (1.157e-10, 0.6283, 7.073), (-0.3141, 0.5441, 7.073), (-0.5441, 0.3141, 7.073), (-0.6283, 3.783e-09, 7.073), (-0.5441, -0.3141, 7.073), (-0.3141, -0.5441, 7.073), (1.157e-10, -0.6283, 7.073), (0.3141, -0.5441, 7.073), (0.5441, -0.3141, 7.073), (0.6283, 3.783e-09, 7.073), (0.5441, 0.3141, 7.073), (0.3141, 0.5441, 7.073), (1.632e-09, 0.3503, 7.101), (-0.1752, 0.3034, 7.101), (-0.3034, 0.1752, 7.101), (-0.3503, -1.709e-09, 7.101), (-0.3034, -0.1752, 7.101), (-0.1752, -0.3034, 7.101), (1.632e-09, -0.3503, 7.101), (0.1752, -0.3034, 7.101), (0.3034, -0.1752, 7.101), (0.3503, -1.709e-09, 7.101), (0.3034, 0.1752, 7.101), (0.1752, 0.3034, 7.101), (-1.17e-09, 0.1506, 6.976), (-0.07532, 0.1305, 6.976), (-0.1305, 0.07532, 6.976), (-0.1506, -2.857e-09, 6.976), (-0.1305, -0.07532, 6.976), (-0.07532, -0.1305, 6.976), (-1.17e-09, -0.1506, 6.976), (0.07532, -0.1305, 6.976), (0.1305, -0.07532, 6.976), (0.1506, -2.857e-09, 6.976), (0.1305, 0.07532, 6.976), (0.07532, 0.1305, 6.976), (0.002848, 0.03178, 6.195), (-0.01304, 0.02752, 6.195), (-0.02467, 0.01589, 6.195), (-0.02893, 5.879e-08, 6.195), (-0.02467, -0.01589, 6.195), (-0.01304, -0.02752, 6.195), (0.002848, -0.03178, 6.195), (0.01874, -0.02752, 6.195), (0.03037, -0.01589, 6.195), (0.03462, 5.879e-08, 6.195), (0.03037, 0.01589, 6.195), (0.01874, 0.02752, 6.195), (-3.478e-09, 1.972, 3.208), (-0.9858, 1.707, 3.208), (-1.707, 0.9858, 3.208), (-1.972, -3.73e-09, 3.208), (-1.707, -0.9858, 3.208), (-0.9858, -1.707, 3.208), (-3.478e-09, -1.972, 3.208), (0.9858, -1.707, 3.208), (1.707, -0.9858, 3.208), (1.972, -3.73e-09, 3.208), (1.707, 0.9858, 3.208), (0.9858, 1.707, 3.208), (-2.497e-09, 2.141, 3.142), (-1.07, 1.854, 3.142), (-1.854, 1.07, 3.142), (-2.141, -4.05e-09, 3.142), (-1.854, -1.07, 3.142), (-1.07, -1.854, 3.142), (-2.497e-09, -2.141, 3.142), (1.07, -1.854, 3.142), (1.854, -1.07, 3.142), (2.141, -4.05e-09, 3.142), (1.854, 1.07, 3.142), (1.07, 1.854, 3.142), (-2.046e-09, 2.271, 0.9913), (-1.135, 1.967, 0.9913), (-1.967, 1.135, 0.9913), (-2.271, -3.694e-09, 0.9913), (-1.967, -1.135, 0.9913), (-1.135, -1.967, 0.9913), (-2.046e-09, -2.271, 0.9913), (1.135, -1.967, 0.9913), (1.967, -1.135, 0.9913), (2.271, -3.694e-09, 0.9913), (1.967, 1.135, 0.9913), (1.135, 1.967, 0.9913), (8.775e-09, 3.649, 0.9913), (-1.825, 3.161, 0.9913), (-3.161, 1.825, 0.9913), (-3.649, -1.8e-08, 0.9913), (-3.161, -1.825, 0.9913), (-1.825, -3.161, 0.9913), (8.775e-09, -3.649, 0.9913), (1.825, -3.161, 0.9913), (3.161, -1.825, 0.9913), (3.649, -1.8e-08, 0.9913), (3.161, 1.825, 0.9913), (1.825, 3.161, 0.9913)], [], [(5, 17, 16, 4), (0, 12, 23, 11), (2, 14, 13, 1), (9, 21, 20, 8), (6, 18, 17, 5), (3, 15, 14, 2), (10, 22, 21, 9), (7, 19, 18, 6), (4, 16, 15, 3), (11, 23, 22, 10), (1, 13, 12, 0), (8, 20, 19, 7), (15, 27, 26, 14), (22, 34, 33, 21), (19, 31, 30, 18), (16, 28, 27, 15), (23, 35, 34, 22), (13, 25, 24, 12), (20, 32, 31, 19), (17, 29, 28, 16), (12, 24, 35, 23), (14, 26, 25, 13), (21, 33, 32, 20), (18, 30, 29, 17), (27, 39, 38, 26), (34, 46, 45, 33), (31, 43, 42, 30), (28, 40, 39, 27), (35, 47, 46, 34), (25, 37, 36, 24), (32, 44, 43, 31), (29, 41, 40, 28), (24, 36, 47, 35), (26, 38, 37, 25), (33, 45, 44, 32), (30, 42, 41, 29), (40, 52, 51, 39), (47, 59, 58, 46), (37, 49, 48, 36), (44, 56, 55, 43), (41, 53, 52, 40), (36, 48, 59, 47), (38, 50, 49, 37), (45, 57, 56, 44), (42, 54, 53, 41), (39, 51, 50, 38), (46, 58, 57, 45), (43, 55, 54, 42), (52, 64, 63, 51), (59, 71, 70, 58), (49, 61, 60, 48), (56, 68, 67, 55), (53, 65, 64, 52), (48, 60, 71, 59), (50, 62, 61, 49), (57, 69, 68, 56), (54, 66, 65, 53), (51, 63, 62, 50), (58, 70, 69, 57), (55, 67, 66, 54), (67, 79, 78, 66), (64, 76, 75, 63), (71, 83, 82, 70), (61, 73, 72, 60), (68, 80, 79, 67), (65, 77, 76, 64), (60, 72, 83, 71), (62, 74, 73, 61), (69, 81, 80, 68), (66, 78, 77, 65), (63, 75, 74, 62), (70, 82, 81, 69), (11, 95, 84, 0), (1, 85, 86, 2), (8, 92, 93, 9), (5, 89, 90, 6), (2, 86, 87, 3), (9, 93, 94, 10), (6, 90, 91, 7), (3, 87, 88, 4), (10, 94, 95, 11), (0, 84, 85, 1), (7, 91, 92, 8), (4, 88, 89, 5), (92, 104, 105, 93), (89, 101, 102, 90), (86, 98, 99, 87), (93, 105, 106, 94), (90, 102, 103, 91), (87, 99, 100, 88), (94, 106, 107, 95), (84, 96, 97, 85), (91, 103, 104, 92), (88, 100, 101, 89), (95, 107, 96, 84), (85, 97, 98, 86), (97, 109, 110, 98), (104, 116, 117, 105), (101, 113, 114, 102), (98, 110, 111, 99), (105, 117, 118, 106), (102, 114, 115, 103), (99, 111, 112, 100), (106, 118, 119, 107), (96, 108, 109, 97), (103, 115, 116, 104), (100, 112, 113, 101), (107, 119, 108, 96), (119, 131, 120, 108), (109, 121, 122, 110), (116, 128, 129, 117), (113, 125, 126, 114), (110, 122, 123, 111), (117, 129, 130, 118), (114, 126, 127, 115), (111, 123, 124, 112), (118, 130, 131, 119), (108, 120, 121, 109), (115, 127, 128, 116), (112, 124, 125, 113)])
me_circle_001.polygons.foreach_set('use_smooth', [True] * 120)
_uv = me_circle_001.uv_layers.new(name='UVMap')
_uv.uv.foreach_set('vector', [0.0, 0.0, 0.0, 0.0, 0.0, 0.0, 0.0, 0.0, 0.0, 0.0, 0.0, 0.0, 0.0, 0.0, 0.0, 0.0, 0.0, 0.0, 0.0, 0.0, 0.0, 0.0, 0.0, 0.0, 0.0, 0.0, 0.0, 0.0, 0.0, 0.0, 0.0, 0.0, 0.0, 0.0, 0.0, 0.0, 0.0, 0.0, 0.0, 0.0, 0.0, 0.0, 0.0, 0.0, 0.0, 0.0, 0.0, 0.0, 0.0, 0.0, 0.0, 0.0, 0.0, 0.0, 0.0, 0.0, 0.0, 0.0, 0.0, 0.0, 0.0, 0.0, 0.0, 0.0, 0.0, 0.0, 0.0, 0.0, 0.0, 0.0, 0.0, 0.0, 0.0, 0.0, 0.0, 0.0, 0.0, 0.0, 0.0, 0.0, 0.0, 0.0, 0.0, 0.0, 0.0, 0.0, 0.0, 0.0, 0.0, 0.0, 0.0, 0.0, 0.0, 0.0, 0.0, 0.0, 0.0, 0.0, 0.0, 0.0, 0.0, 0.0, 0.0, 0.0, 0.0, 0.0, 0.0, 0.0, 0.0, 0.0, 0.0, 0.0, 0.0, 0.0, 0.0, 0.0, 0.0, 0.0, 0.0, 0.0, 0.0, 0.0, 0.0, 0.0, 0.0, 0.0, 0.0, 0.0, 0.0, 0.0, 0.0, 0.0, 0.0, 0.0, 0.0, 0.0, 0.0, 0.0, 0.0, 0.0, 0.0, 0.0, 0.0, 0.0, 0.0, 0.0, 0.0, 0.0, 0.0, 0.0, 0.0, 0.0, 0.0, 0.0, 0.0, 0.0, 0.0, 0.0, 0.0, 0.0, 0.0, 0.0, 0.0, 0.0, 0.0, 0.0, 0.0, 0.0, 0.0, 0.0, 0.0, 0.0, 0.0, 0.0, 0.0, 0.0, 0.0, 0.0, 0.0, 0.0, 0.0, 0.0, 0.0, 0.0, 0.0, 0.0, 0.0, 0.0, 0.0, 0.0, 0.0, 0.0, 0.0, 0.0, 0.0, 0.0, 0.0, 0.0, 0.0, 0.0, 0.0, 0.0, 0.0, 0.0, 0.0, 0.0, 0.0, 0.0, 0.0, 0.0, 0.0, 0.0, 0.0, 0.0, 0.0, 0.0, 0.0, 0.0, 0.0, 0.0, 0.0, 0.0, 0.0, 0.0, 0.0, 0.0, 0.0, 0.0, 0.0, 0.0, 0.0, 0.0, 0.0, 0.0, 0.0, 0.0, 0.0, 0.0, 0.0, 0.0, 0.0, 0.0, 0.0, 0.0, 0.0, 0.0, 0.0, 0.0, 0.0, 0.0, 0.0, 0.0, 0.0, 0.0, 0.0, 0.0, 0.0, 0.0, 0.0, 0.0, 0.0, 0.0, 0.0, 0.0, 0.0, 0.0, 0.0, 0.0, 0.0, 0.0, 0.0, 0.0, 0.0, 0.0, 0.0, 0.0, 0.0, 0.0, 0.0, 0.0, 0.0, 0.0, 0.0, 0.0, 0.0, 0.0, 0.0, 0.0, 0.0, 0.0, 0.0, 0.0, 0.0, 0.0, 0.0, 0.0, 0.0, 0.0, 0.0, 0.0, 0.0, 0.0, 0.0, 0.0, 0.0, 0.0, 0.0, 0.0, 0.0, 0.0, 0.0, 0.0, 0.0, 0.0, 0.0, 0.0, 0.0, 0.0, 0.0, 0.0, 0.0, 0.0, 0.0, 0.0, 0.0, 0.0, 0.0, 0.0, 0.0, 0.0, 0.0, 0.0, 0.0, 0.0, 0.0, 0.0, 0.0, 0.0, 0.0, 0.0, 0.0, 0.0, 0.0, 0.0, 0.0, 0.0, 0.0, 0.0, 0.0, 0.0, 0.0, 0.0, 0.0, 0.0, 0.0, 0.0, 0.0, 0.0, 0.0, 0.0, 0.0, 0.0, 0.0, 0.0, 0.0, 0.0, 0.0, 0.0, 0.0, 0.0, 0.0, 0.0, 0.0, 0.0, 0.0, 0.0, 0.0, 0.0, 0.0, 0.0, 0.0, 0.0, 0.0, 0.0, 0.0, 0.0, 0.0, 0.0, 0.0, 0.0, 0.0, 0.0, 0.0, 0.0, 0.0, 0.0, 0.0, 0.0, 0.0, 0.0, 0.0, 0.0, 0.0, 0.0, 0.0, 0.0, 0.0, 0.0, 0.0, 0.0, 0.0, 0.0, 0.0, 0.0, 0.0, 0.0, 0.0, 0.0, 0.0, 0.0, 0.0, 0.0, 0.0, 0.0, 0.0, 0.0, 0.0, 0.0, 0.0, 0.0, 0.0, 0.0, 0.0, 0.0, 0.0, 0.0, 0.0, 0.0, 0.0, 0.0, 0.0, 0.0, 0.0, 0.0, 0.0, 0.0, 0.0, 0.0, 0.0, 0.0, 0.0, 0.0, 0.0, 0.0, 0.0, 0.0, 0.0, 0.0, 0.0, 0.0, 0.0, 0.0, 0.0, 0.0, 0.0, 0.0, 0.0, 0.0, 0.0, 0.0, 0.0, 0.0, 0.0, 0.0, 0.0, 0.0, 0.0, 0.0, 0.0, 0.0, 0.0, 0.0, 0.0, 0.0, 0.0, 0.0, 0.0, 0.0, 0.0, 0.0, 0.0, 0.0, 0.0, 0.0, 0.0, 0.0, 0.0, 0.0, 0.0, 0.0, 0.0, 0.0, 0.0, 0.0, 0.0, 0.0, 0.0, 0.0, 0.0, 0.0, 0.0, 0.0, 0.0, 0.0, 0.0, 0.0, 0.0, 0.0, 0.0, 0.0, 0.0, 0.0, 0.0, 0.0, 0.0, 0.0, 0.0, 0.0, 0.0, 0.0, 0.0, 0.0, 0.0, 0.0, 0.0, 0.0, 0.0, 0.0, 0.0, 0.0, 0.0, 0.0, 0.0, 0.0, 0.0, 0.0, 0.0, 0.0, 0.0, 0.0, 0.0, 0.0, 0.0, 0.0, 0.0, 0.0, 0.0, 0.0, 0.0, 0.0, 0.0, 0.0, 0.0, 0.0, 0.0, 0.0, 0.0, 0.0, 0.0, 0.0, 0.0, 0.0, 0.0, 0.0, 0.0, 0.0, 0.0, 0.0, 0.0, 0.0, 0.0, 0.0, 0.0, 0.0, 0.0, 0.0, 0.0, 0.0, 0.0, 0.0, 0.0, 0.0, 0.0, 0.0, 0.0, 0.0, 0.0, 0.0, 0.0, 0.0, 0.0, 0.0, 0.0, 0.0, 0.0, 0.0, 0.0, 0.0, 0.0, 0.0, 0.0, 0.0, 0.0, 0.0, 0.0, 0.0, 0.0, 0.0, 0.0, 0.0, 0.0, 0.0, 0.0, 0.0, 0.0, 0.0, 0.0, 0.0, 0.0, 0.0, 0.0, 0.0, 0.0, 0.0, 0.0, 0.0, 0.0, 0.0, 0.0, 0.0, 0.0, 0.0, 0.0, 0.0, 0.0, 0.0, 0.0, 0.0, 0.0, 0.0, 0.0, 0.0, 0.0, 0.0, 0.0, 0.0, 0.0, 0.0, 0.0, 0.0, 0.0, 0.0, 0.0, 0.0, 0.0, 0.0, 0.0, 0.0, 0.0, 0.0, 0.0, 0.0, 0.0, 0.0, 0.0, 0.0, 0.0, 0.0, 0.0, 0.0, 0.0, 0.0, 0.0, 0.0, 0.0, 0.0, 0.0, 0.0, 0.0, 0.0, 0.0, 0.0, 0.0, 0.0, 0.0, 0.0, 0.0, 0.0, 0.0, 0.0, 0.0, 0.0, 0.0, 0.0, 0.0, 0.0, 0.0, 0.0, 0.0, 0.0, 0.0, 0.0, 0.0, 0.0, 0.0, 0.0, 0.0, 0.0, 0.0, 0.0, 0.0, 0.0, 0.0, 0.0, 0.0, 0.0, 0.0, 0.0, 0.0, 0.0, 0.0, 0.0, 0.0, 0.0, 0.0, 0.0, 0.0, 0.0, 0.0, 0.0, 0.0, 0.0, 0.0, 0.0, 0.0, 0.0, 0.0, 0.0, 0.0, 0.0, 0.0, 0.0, 0.0, 0.0, 0.0, 0.0, 0.0, 0.0, 0.0, 0.0, 0.0, 0.0, 0.0, 0.0, 0.0, 0.0, 0.0, 0.0, 0.0, 0.0, 0.0, 0.0, 0.0, 0.0, 0.0, 0.0, 0.0, 0.0, 0.0, 0.0, 0.0, 0.0, 0.0, 0.0, 0.0, 0.0, 0.0, 0.0, 0.0, 0.0, 0.0, 0.0, 0.0, 0.0, 0.0, 0.0, 0.0, 0.0, 0.0, 0.0, 0.0, 0.0, 0.0, 0.0, 0.0, 0.0, 0.0, 0.0, 0.0, 0.0, 0.0, 0.0, 0.0, 0.0, 0.0, 0.0, 0.0, 0.0, 0.0, 0.0, 0.0, 0.0, 0.0, 0.0, 0.0, 0.0, 0.0, 0.0, 0.0, 0.0, 0.0, 0.0, 0.0, 0.0, 0.0, 0.0, 0.0, 0.0, 0.0, 0.0, 0.0, 0.0, 0.0, 0.0, 0.0, 0.0, 0.0, 0.0, 0.0, 0.0, 0.0, 0.0, 0.0, 0.0, 0.0, 0.0, 0.0, 0.0, 0.0, 0.0, 0.0, 0.0, 0.0, 0.0, 0.0, 0.0, 0.0, 0.0, 0.0, 0.0, 0.0, 0.0, 0.0, 0.0, 0.0, 0.0, 0.0, 0.0, 0.0, 0.0, 0.0, 0.0, 0.0, 0.0, 0.0, 0.0, 0.0, 0.0, 0.0, 0.0, 0.0, 0.0, 0.0, 0.0, 0.0, 0.0, 0.0, 0.0, 0.0, 0.0, 0.0, 0.0, 0.0, 0.0, 0.0, 0.0, 0.0, 0.0, 0.0, 0.0, 0.0, 0.0, 0.0, 0.0, 0.0, 0.0, 0.0, 0.0, 0.0, 0.0, 0.0, 0.0, 0.0, 0.0, 0.0, 0.0, 0.0, 0.0, 0.0, 0.0, 0.0, 0.0, 0.0, 0.0, 0.0, 0.0, 0.0, 0.0, 0.0, 0.0, 0.0, 0.0, 0.0, 0.0, 0.0, 0.0, 0.0, 0.0, 0.0, 0.0, 0.0, 0.0, 0.0, 0.0, 0.0, 0.0, 0.0, 0.0, 0.0, 0.0])
me_circle_001.update()

# ---- objects
ob_fountain = bpy.data.objects.new('Fountain', me_cylinder_001)
ob_water = bpy.data.objects.new('Water', me_circle_001)

# ---- transforms, parenting, visibility, modifiers, constraints
ob_fountain.location = (0.0, 0.0, 0.0)
ob_water.parent = ob_fountain
ob_water.location = (0.0, 0.0, 0.0)

# ---- collection membership
col_collection.objects.link(ob_fountain)
col_collection.objects.link(ob_water)

# ---- scene / render settings (as saved in the file)
scene.frame_start = 1; scene.frame_end = 250; scene.frame_set(1)
scene.render.engine = 'BLENDER_EEVEE_NEXT'
bpy.context.view_layer.update()

# ---- added for rendering (the .blend has no active camera and no usable light): camera, sun
cam_auto = bpy.data.cameras.new('AutoCamera')
cam_auto.lens = 50.0
cam_auto.sensor_width = 36.0
cam_auto.clip_end = 1000.0
ob_auto_camera = bpy.data.objects.new('AutoCamera', cam_auto)
scene.collection.objects.link(ob_auto_camera)
ob_auto_camera.location = (12.6495, -15.1794, 13.6701)
ob_auto_camera.rotation_euler = (1.09748, -7.21219e-08, 0.694738)
scene.camera = ob_auto_camera
light_auto_sun = bpy.data.lights.new('AutoSun', 'SUN')
light_auto_sun.energy = 3.0
light_auto_sun.angle = 0.0523599
ob_auto_sun = bpy.data.objects.new('AutoSun', light_auto_sun)
scene.collection.objects.link(ob_auto_sun)
ob_auto_sun.rotation_euler = (0.872665, 0.174533, 0.523599)
bpy.context.view_layer.update()
